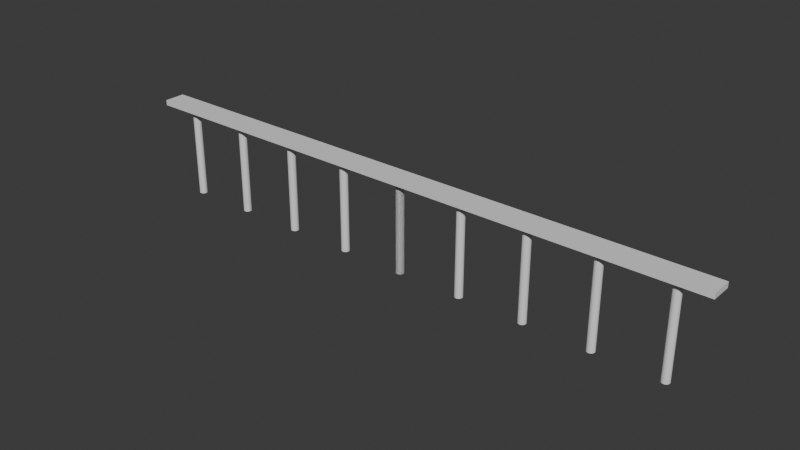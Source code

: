 # Source: railing.blend  (saved by Blender 4.5.90; exported with 4.5.12 LTS)
import bpy
from mathutils import Matrix  # noqa: F401  (used for matrix-valued properties, if any)

bpy.ops.wm.read_factory_settings(use_empty=True)
scene = bpy.context.scene
scene.name = 'Scene'

# ---- collections
col_collection = bpy.data.collections.new('Collection'); scene.collection.children.link(col_collection)

# ---- materials (node trees are filled in below, after node groups)
mat_material = bpy.data.materials.new('Material')
mat_material.alpha_threshold = 0.0
mat_material.roughness = 0.5
mat_material.line_color = (0.0, 0.0, 0.0, 1.0)

# ---- material node trees
mat_material.use_nodes = True; mat_material.node_tree.nodes.clear()
_N = mat_material.node_tree.nodes; _L = mat_material.node_tree.links
n0 = _N.new('ShaderNodeOutputMaterial'); n0.name = 'Material Output'; n0.location = (200, 100)
n1 = _N.new('ShaderNodeBsdfPrincipled'); n1.name = 'Principled BSDF'; n1.location = (-200, 100)
n1.inputs[3].default_value = 1.45
_L.new(n1.outputs[0], n0.inputs[0])
n0.is_active_output = True

# ---- world
world_world = bpy.data.worlds.new('World'); scene.world = world_world
world_world.use_nodes = True; world_world.node_tree.nodes.clear()
_N = world_world.node_tree.nodes; _L = world_world.node_tree.links
n0 = _N.new('ShaderNodeOutputWorld'); n0.name = 'World Output'; n0.location = (200, 100)
n1 = _N.new('ShaderNodeBackground'); n1.name = 'Background'; n1.location = (-200, 100)
n1.inputs[0].default_value = (0.05088, 0.05088, 0.05088, 1.0)
_L.new(n1.outputs[0], n0.inputs[0])
n0.is_active_output = True
world_world.color = (0.05088, 0.05088, 0.05088)
world_world.sun_shadow_jitter_overblur = 0.0

# ---- meshes
me_cube = bpy.data.meshes.new('Cube')
me_cube.from_pydata([(1.0, 1.0, 1.0), (1.0, 1.0, -1.0), (1.0, -1.0, 1.0), (1.0, -1.0, -1.0), (-1.0, 1.0, 1.0), (-1.0, 1.0, -1.0), (-1.0, -1.0, 1.0), (-1.0, -1.0, -1.0)], [], [(0, 4, 6, 2), (3, 2, 6, 7), (7, 6, 4, 5), (5, 1, 3, 7), (1, 0, 2, 3), (5, 4, 0, 1)])
_uv = me_cube.uv_layers.new(name='UVMap')
_uv.uv.foreach_set('vector', [0.625, 0.5, 0.875, 0.5, 0.875, 0.75, 0.625, 0.75, 0.375, 0.75, 0.625, 0.75, 0.625, 1.0, 0.375, 1.0, 0.375, 0.0, 0.625, 0.0, 0.625, 0.25, 0.375, 0.25, 0.125, 0.5, 0.375, 0.5, 0.375, 0.75, 0.125, 0.75, 0.375, 0.5, 0.625, 0.5, 0.625, 0.75, 0.375, 0.75, 0.375, 0.25, 0.625, 0.25, 0.625, 0.5, 0.375, 0.5])
me_cube.materials.append(mat_material)
me_cube.use_mirror_vertex_groups = False
me_cube.update()
me_cylinder = bpy.data.meshes.new('Cylinder')
me_cylinder.from_pydata([(0.0, 0.4998, -0.7108), (0.0, 0.4998, 0.7108), (0.09639, 0.4902, -0.7108), (0.09639, 0.4902, 0.7108), (0.1891, 0.4617, -0.7108), (0.1891, 0.4617, 0.7108), (0.2745, 0.4155, -0.7108), (0.2745, 0.4155, 0.7108), (0.3493, 0.3534, -0.7108), (0.3493, 0.3534, 0.7108), (0.4108, 0.2776, -0.7108), (0.4108, 0.2776, 0.7108), (0.4564, 0.1912, -0.7108), (0.4564, 0.1912, 0.7108), (0.4846, 0.0975, -0.7108), (0.4846, 0.0975, 0.7108), (0.4941, 0.0, -0.7108), (0.4941, 0.0, 0.7108), (0.4846, -0.0975, -0.7108), (0.4846, -0.0975, 0.7108), (0.4564, -0.1912, -0.7108), (0.4564, -0.1912, 0.7108), (0.4108, -0.2776, -0.7108), (0.4108, -0.2776, 0.7108), (0.3493, -0.3534, -0.7108), (0.3493, -0.3534, 0.7108), (0.2745, -0.4155, -0.7108), (0.2745, -0.4155, 0.7108), (0.1891, -0.4617, -0.7108), (0.1891, -0.4617, 0.7108), (0.09639, -0.4902, -0.7108), (0.09639, -0.4902, 0.7108), (0.0, -0.4998, -0.7108), (0.0, -0.4998, 0.7108), (-0.09639, -0.4902, -0.7108), (-0.09639, -0.4902, 0.7108), (-0.1891, -0.4617, -0.7108), (-0.1891, -0.4617, 0.7108), (-0.2745, -0.4155, -0.7108), (-0.2745, -0.4155, 0.7108), (-0.3493, -0.3534, -0.7108), (-0.3493, -0.3534, 0.7108), (-0.4108, -0.2776, -0.7108), (-0.4108, -0.2776, 0.7108), (-0.4564, -0.1912, -0.7108), (-0.4564, -0.1912, 0.7108), (-0.4846, -0.0975, -0.7108), (-0.4846, -0.0975, 0.7108), (-0.4941, 0.0, -0.7108), (-0.4941, 0.0, 0.7108), (-0.4846, 0.0975, -0.7108), (-0.4846, 0.0975, 0.7108), (-0.4564, 0.1912, -0.7108), (-0.4564, 0.1912, 0.7108), (-0.4108, 0.2776, -0.7108), (-0.4108, 0.2776, 0.7108), (-0.3493, 0.3534, -0.7108), (-0.3493, 0.3534, 0.7108), (-0.2745, 0.4155, -0.7108), (-0.2745, 0.4155, 0.7108), (-0.1891, 0.4617, -0.7108), (-0.1891, 0.4617, 0.7108), (-0.09639, 0.4902, -0.7108), (-0.09639, 0.4902, 0.7108)], [], [(0, 1, 3, 2), (2, 3, 5, 4), (4, 5, 7, 6), (6, 7, 9, 8), (8, 9, 11, 10), (10, 11, 13, 12), (12, 13, 15, 14), (14, 15, 17, 16), (16, 17, 19, 18), (18, 19, 21, 20), (20, 21, 23, 22), (22, 23, 25, 24), (24, 25, 27, 26), (26, 27, 29, 28), (28, 29, 31, 30), (30, 31, 33, 32), (32, 33, 35, 34), (34, 35, 37, 36), (36, 37, 39, 38), (38, 39, 41, 40), (40, 41, 43, 42), (42, 43, 45, 44), (44, 45, 47, 46), (46, 47, 49, 48), (48, 49, 51, 50), (50, 51, 53, 52), (52, 53, 55, 54), (54, 55, 57, 56), (56, 57, 59, 58), (58, 59, 61, 60), (3, 1, 63, 61, 59, 57, 55, 53, 51, 49, 47, 45, 43, 41, 39, 37, 35, 33, 31, 29, 27, 25, 23, 21, 19, 17, 15, 13, 11, 9, 7, 5), (60, 61, 63, 62), (62, 63, 1, 0), (0, 2, 4, 6, 8, 10, 12, 14, 16, 18, 20, 22, 24, 26, 28, 30, 32, 34, 36, 38, 40, 42, 44, 46, 48, 50, 52, 54, 56, 58, 60, 62)])
_uv = me_cylinder.uv_layers.new(name='UVMap')
_uv.uv.foreach_set('vector', [1.0, 0.5, 1.0, 1.0, 0.9688, 1.0, 0.9688, 0.5, 0.9688, 0.5, 0.9688, 1.0, 0.9375, 1.0, 0.9375, 0.5, 0.9375, 0.5, 0.9375, 1.0, 0.9062, 1.0, 0.9062, 0.5, 0.9062, 0.5, 0.9062, 1.0, 0.875, 1.0, 0.875, 0.5, 0.875, 0.5, 0.875, 1.0, 0.8438, 1.0, 0.8438, 0.5, 0.8438, 0.5, 0.8438, 1.0, 0.8125, 1.0, 0.8125, 0.5, 0.8125, 0.5, 0.8125, 1.0, 0.7812, 1.0, 0.7812, 0.5, 0.7812, 0.5, 0.7812, 1.0, 0.75, 1.0, 0.75, 0.5, 0.75, 0.5, 0.75, 1.0, 0.7188, 1.0, 0.7188, 0.5, 0.7188, 0.5, 0.7188, 1.0, 0.6875, 1.0, 0.6875, 0.5, 0.6875, 0.5, 0.6875, 1.0, 0.6562, 1.0, 0.6562, 0.5, 0.6562, 0.5, 0.6562, 1.0, 0.625, 1.0, 0.625, 0.5, 0.625, 0.5, 0.625, 1.0, 0.5938, 1.0, 0.5938, 0.5, 0.5938, 0.5, 0.5938, 1.0, 0.5625, 1.0, 0.5625, 0.5, 0.5625, 0.5, 0.5625, 1.0, 0.5312, 1.0, 0.5312, 0.5, 0.5312, 0.5, 0.5312, 1.0, 0.5, 1.0, 0.5, 0.5, 0.5, 0.5, 0.5, 1.0, 0.4688, 1.0, 0.4688, 0.5, 0.4688, 0.5, 0.4688, 1.0, 0.4375, 1.0, 0.4375, 0.5, 0.4375, 0.5, 0.4375, 1.0, 0.4062, 1.0, 0.4062, 0.5, 0.4062, 0.5, 0.4062, 1.0, 0.375, 1.0, 0.375, 0.5, 0.375, 0.5, 0.375, 1.0, 0.3438, 1.0, 0.3438, 0.5, 0.3438, 0.5, 0.3438, 1.0, 0.3125, 1.0, 0.3125, 0.5, 0.3125, 0.5, 0.3125, 1.0, 0.2812, 1.0, 0.2812, 0.5, 0.2812, 0.5, 0.2812, 1.0, 0.25, 1.0, 0.25, 0.5, 0.25, 0.5, 0.25, 1.0, 0.2188, 1.0, 0.2188, 0.5, 0.2188, 0.5, 0.2188, 1.0, 0.1875, 1.0, 0.1875, 0.5, 0.1875, 0.5, 0.1875, 1.0, 0.1562, 1.0, 0.1562, 0.5, 0.1562, 0.5, 0.1562, 1.0, 0.125, 1.0, 0.125, 0.5, 0.125, 0.5, 0.125, 1.0, 0.09375, 1.0, 0.09375, 0.5, 0.09375, 0.5, 0.09375, 1.0, 0.0625, 1.0, 0.0625, 0.5, 0.2968, 0.4854, 0.25, 0.49, 0.2032, 0.4854, 0.1582, 0.4717, 0.1167, 0.4496, 0.08029, 0.4197, 0.05045, 0.3833, 0.02827, 0.3418, 0.01461, 0.2968, 0.01, 0.25, 0.01461, 0.2032, 0.02827, 0.1582, 0.05045, 0.1167, 0.08029, 0.08029, 0.1167, 0.05045, 0.1582, 0.02827, 0.2032, 0.01461, 0.25, 0.01, 0.2968, 0.01461, 0.3418, 0.02827, 0.3833, 0.05045, 0.4197, 0.08029, 0.4496, 0.1167, 0.4717, 0.1582, 0.4854, 0.2032, 0.49, 0.25, 0.4854, 0.2968, 0.4717, 0.3418, 0.4496, 0.3833, 0.4197, 0.4197, 0.3833, 0.4496, 0.3418, 0.4717, 0.0625, 0.5, 0.0625, 1.0, 0.03125, 1.0, 0.03125, 0.5, 0.03125, 0.5, 0.03125, 1.0, 0.0, 1.0, 0.0, 0.5, 0.75, 0.49, 0.7968, 0.4854, 0.8418, 0.4717, 0.8833, 0.4496, 0.9197, 0.4197, 0.9496, 0.3833, 0.9717, 0.3418, 0.9854, 0.2968, 0.99, 0.25, 0.9854, 0.2032, 0.9717, 0.1582, 0.9496, 0.1167, 0.9197, 0.08029, 0.8833, 0.05045, 0.8418, 0.02827, 0.7968, 0.01461, 0.75, 0.01, 0.7032, 0.01461, 0.6582, 0.02827, 0.6167, 0.05045, 0.5803, 0.08029, 0.5504, 0.1167, 0.5283, 0.1582, 0.5146, 0.2032, 0.51, 0.25, 0.5146, 0.2968, 0.5283, 0.3418, 0.5504, 0.3833, 0.5803, 0.4197, 0.6167, 0.4496, 0.6582, 0.4717, 0.7032, 0.4854])
me_cylinder.update()
me_cylinder_001 = bpy.data.meshes.new('Cylinder.001')
me_cylinder_001.from_pydata([(0.0, 0.4998, -0.7108), (0.0, 0.4998, 0.7108), (0.09639, 0.4902, -0.7108), (0.09639, 0.4902, 0.7108), (0.1891, 0.4617, -0.7108), (0.1891, 0.4617, 0.7108), (0.2745, 0.4155, -0.7108), (0.2745, 0.4155, 0.7108), (0.3493, 0.3534, -0.7108), (0.3493, 0.3534, 0.7108), (0.4108, 0.2776, -0.7108), (0.4108, 0.2776, 0.7108), (0.4564, 0.1912, -0.7108), (0.4564, 0.1912, 0.7108), (0.4846, 0.0975, -0.7108), (0.4846, 0.0975, 0.7108), (0.4941, 0.0, -0.7108), (0.4941, 0.0, 0.7108), (0.4846, -0.0975, -0.7108), (0.4846, -0.0975, 0.7108), (0.4564, -0.1912, -0.7108), (0.4564, -0.1912, 0.7108), (0.4108, -0.2776, -0.7108), (0.4108, -0.2776, 0.7108), (0.3493, -0.3534, -0.7108), (0.3493, -0.3534, 0.7108), (0.2745, -0.4155, -0.7108), (0.2745, -0.4155, 0.7108), (0.1891, -0.4617, -0.7108), (0.1891, -0.4617, 0.7108), (0.09639, -0.4902, -0.7108), (0.09639, -0.4902, 0.7108), (0.0, -0.4998, -0.7108), (0.0, -0.4998, 0.7108), (-0.09639, -0.4902, -0.7108), (-0.09639, -0.4902, 0.7108), (-0.1891, -0.4617, -0.7108), (-0.1891, -0.4617, 0.7108), (-0.2745, -0.4155, -0.7108), (-0.2745, -0.4155, 0.7108), (-0.3493, -0.3534, -0.7108), (-0.3493, -0.3534, 0.7108), (-0.4108, -0.2776, -0.7108), (-0.4108, -0.2776, 0.7108), (-0.4564, -0.1912, -0.7108), (-0.4564, -0.1912, 0.7108), (-0.4846, -0.0975, -0.7108), (-0.4846, -0.0975, 0.7108), (-0.4941, 0.0, -0.7108), (-0.4941, 0.0, 0.7108), (-0.4846, 0.0975, -0.7108), (-0.4846, 0.0975, 0.7108), (-0.4564, 0.1912, -0.7108), (-0.4564, 0.1912, 0.7108), (-0.4108, 0.2776, -0.7108), (-0.4108, 0.2776, 0.7108), (-0.3493, 0.3534, -0.7108), (-0.3493, 0.3534, 0.7108), (-0.2745, 0.4155, -0.7108), (-0.2745, 0.4155, 0.7108), (-0.1891, 0.4617, -0.7108), (-0.1891, 0.4617, 0.7108), (-0.09639, 0.4902, -0.7108), (-0.09639, 0.4902, 0.7108)], [], [(0, 1, 3, 2), (2, 3, 5, 4), (4, 5, 7, 6), (6, 7, 9, 8), (8, 9, 11, 10), (10, 11, 13, 12), (12, 13, 15, 14), (14, 15, 17, 16), (16, 17, 19, 18), (18, 19, 21, 20), (20, 21, 23, 22), (22, 23, 25, 24), (24, 25, 27, 26), (26, 27, 29, 28), (28, 29, 31, 30), (30, 31, 33, 32), (32, 33, 35, 34), (34, 35, 37, 36), (36, 37, 39, 38), (38, 39, 41, 40), (40, 41, 43, 42), (42, 43, 45, 44), (44, 45, 47, 46), (46, 47, 49, 48), (48, 49, 51, 50), (50, 51, 53, 52), (52, 53, 55, 54), (54, 55, 57, 56), (56, 57, 59, 58), (58, 59, 61, 60), (3, 1, 63, 61, 59, 57, 55, 53, 51, 49, 47, 45, 43, 41, 39, 37, 35, 33, 31, 29, 27, 25, 23, 21, 19, 17, 15, 13, 11, 9, 7, 5), (60, 61, 63, 62), (62, 63, 1, 0), (0, 2, 4, 6, 8, 10, 12, 14, 16, 18, 20, 22, 24, 26, 28, 30, 32, 34, 36, 38, 40, 42, 44, 46, 48, 50, 52, 54, 56, 58, 60, 62)])
_uv = me_cylinder_001.uv_layers.new(name='UVMap')
_uv.uv.foreach_set('vector', [1.0, 0.5, 1.0, 1.0, 0.9688, 1.0, 0.9688, 0.5, 0.9688, 0.5, 0.9688, 1.0, 0.9375, 1.0, 0.9375, 0.5, 0.9375, 0.5, 0.9375, 1.0, 0.9062, 1.0, 0.9062, 0.5, 0.9062, 0.5, 0.9062, 1.0, 0.875, 1.0, 0.875, 0.5, 0.875, 0.5, 0.875, 1.0, 0.8438, 1.0, 0.8438, 0.5, 0.8438, 0.5, 0.8438, 1.0, 0.8125, 1.0, 0.8125, 0.5, 0.8125, 0.5, 0.8125, 1.0, 0.7812, 1.0, 0.7812, 0.5, 0.7812, 0.5, 0.7812, 1.0, 0.75, 1.0, 0.75, 0.5, 0.75, 0.5, 0.75, 1.0, 0.7188, 1.0, 0.7188, 0.5, 0.7188, 0.5, 0.7188, 1.0, 0.6875, 1.0, 0.6875, 0.5, 0.6875, 0.5, 0.6875, 1.0, 0.6562, 1.0, 0.6562, 0.5, 0.6562, 0.5, 0.6562, 1.0, 0.625, 1.0, 0.625, 0.5, 0.625, 0.5, 0.625, 1.0, 0.5938, 1.0, 0.5938, 0.5, 0.5938, 0.5, 0.5938, 1.0, 0.5625, 1.0, 0.5625, 0.5, 0.5625, 0.5, 0.5625, 1.0, 0.5312, 1.0, 0.5312, 0.5, 0.5312, 0.5, 0.5312, 1.0, 0.5, 1.0, 0.5, 0.5, 0.5, 0.5, 0.5, 1.0, 0.4688, 1.0, 0.4688, 0.5, 0.4688, 0.5, 0.4688, 1.0, 0.4375, 1.0, 0.4375, 0.5, 0.4375, 0.5, 0.4375, 1.0, 0.4062, 1.0, 0.4062, 0.5, 0.4062, 0.5, 0.4062, 1.0, 0.375, 1.0, 0.375, 0.5, 0.375, 0.5, 0.375, 1.0, 0.3438, 1.0, 0.3438, 0.5, 0.3438, 0.5, 0.3438, 1.0, 0.3125, 1.0, 0.3125, 0.5, 0.3125, 0.5, 0.3125, 1.0, 0.2812, 1.0, 0.2812, 0.5, 0.2812, 0.5, 0.2812, 1.0, 0.25, 1.0, 0.25, 0.5, 0.25, 0.5, 0.25, 1.0, 0.2188, 1.0, 0.2188, 0.5, 0.2188, 0.5, 0.2188, 1.0, 0.1875, 1.0, 0.1875, 0.5, 0.1875, 0.5, 0.1875, 1.0, 0.1562, 1.0, 0.1562, 0.5, 0.1562, 0.5, 0.1562, 1.0, 0.125, 1.0, 0.125, 0.5, 0.125, 0.5, 0.125, 1.0, 0.09375, 1.0, 0.09375, 0.5, 0.09375, 0.5, 0.09375, 1.0, 0.0625, 1.0, 0.0625, 0.5, 0.2968, 0.4854, 0.25, 0.49, 0.2032, 0.4854, 0.1582, 0.4717, 0.1167, 0.4496, 0.08029, 0.4197, 0.05045, 0.3833, 0.02827, 0.3418, 0.01461, 0.2968, 0.01, 0.25, 0.01461, 0.2032, 0.02827, 0.1582, 0.05045, 0.1167, 0.08029, 0.08029, 0.1167, 0.05045, 0.1582, 0.02827, 0.2032, 0.01461, 0.25, 0.01, 0.2968, 0.01461, 0.3418, 0.02827, 0.3833, 0.05045, 0.4197, 0.08029, 0.4496, 0.1167, 0.4717, 0.1582, 0.4854, 0.2032, 0.49, 0.25, 0.4854, 0.2968, 0.4717, 0.3418, 0.4496, 0.3833, 0.4197, 0.4197, 0.3833, 0.4496, 0.3418, 0.4717, 0.0625, 0.5, 0.0625, 1.0, 0.03125, 1.0, 0.03125, 0.5, 0.03125, 0.5, 0.03125, 1.0, 0.0, 1.0, 0.0, 0.5, 0.75, 0.49, 0.7968, 0.4854, 0.8418, 0.4717, 0.8833, 0.4496, 0.9197, 0.4197, 0.9496, 0.3833, 0.9717, 0.3418, 0.9854, 0.2968, 0.99, 0.25, 0.9854, 0.2032, 0.9717, 0.1582, 0.9496, 0.1167, 0.9197, 0.08029, 0.8833, 0.05045, 0.8418, 0.02827, 0.7968, 0.01461, 0.75, 0.01, 0.7032, 0.01461, 0.6582, 0.02827, 0.6167, 0.05045, 0.5803, 0.08029, 0.5504, 0.1167, 0.5283, 0.1582, 0.5146, 0.2032, 0.51, 0.25, 0.5146, 0.2968, 0.5283, 0.3418, 0.5504, 0.3833, 0.5803, 0.4197, 0.6167, 0.4496, 0.6582, 0.4717, 0.7032, 0.4854])
me_cylinder_001.update()
me_cylinder_002 = bpy.data.meshes.new('Cylinder.002')
me_cylinder_002.from_pydata([(0.0, 0.4998, -0.7108), (0.0, 0.4998, 0.7108), (0.09639, 0.4902, -0.7108), (0.09639, 0.4902, 0.7108), (0.1891, 0.4617, -0.7108), (0.1891, 0.4617, 0.7108), (0.2745, 0.4155, -0.7108), (0.2745, 0.4155, 0.7108), (0.3493, 0.3534, -0.7108), (0.3493, 0.3534, 0.7108), (0.4108, 0.2776, -0.7108), (0.4108, 0.2776, 0.7108), (0.4564, 0.1912, -0.7108), (0.4564, 0.1912, 0.7108), (0.4846, 0.0975, -0.7108), (0.4846, 0.0975, 0.7108), (0.4941, 0.0, -0.7108), (0.4941, 0.0, 0.7108), (0.4846, -0.0975, -0.7108), (0.4846, -0.0975, 0.7108), (0.4564, -0.1912, -0.7108), (0.4564, -0.1912, 0.7108), (0.4108, -0.2776, -0.7108), (0.4108, -0.2776, 0.7108), (0.3493, -0.3534, -0.7108), (0.3493, -0.3534, 0.7108), (0.2745, -0.4155, -0.7108), (0.2745, -0.4155, 0.7108), (0.1891, -0.4617, -0.7108), (0.1891, -0.4617, 0.7108), (0.09639, -0.4902, -0.7108), (0.09639, -0.4902, 0.7108), (0.0, -0.4998, -0.7108), (0.0, -0.4998, 0.7108), (-0.09639, -0.4902, -0.7108), (-0.09639, -0.4902, 0.7108), (-0.1891, -0.4617, -0.7108), (-0.1891, -0.4617, 0.7108), (-0.2745, -0.4155, -0.7108), (-0.2745, -0.4155, 0.7108), (-0.3493, -0.3534, -0.7108), (-0.3493, -0.3534, 0.7108), (-0.4108, -0.2776, -0.7108), (-0.4108, -0.2776, 0.7108), (-0.4564, -0.1912, -0.7108), (-0.4564, -0.1912, 0.7108), (-0.4846, -0.0975, -0.7108), (-0.4846, -0.0975, 0.7108), (-0.4941, 0.0, -0.7108), (-0.4941, 0.0, 0.7108), (-0.4846, 0.0975, -0.7108), (-0.4846, 0.0975, 0.7108), (-0.4564, 0.1912, -0.7108), (-0.4564, 0.1912, 0.7108), (-0.4108, 0.2776, -0.7108), (-0.4108, 0.2776, 0.7108), (-0.3493, 0.3534, -0.7108), (-0.3493, 0.3534, 0.7108), (-0.2745, 0.4155, -0.7108), (-0.2745, 0.4155, 0.7108), (-0.1891, 0.4617, -0.7108), (-0.1891, 0.4617, 0.7108), (-0.09639, 0.4902, -0.7108), (-0.09639, 0.4902, 0.7108)], [], [(0, 1, 3, 2), (2, 3, 5, 4), (4, 5, 7, 6), (6, 7, 9, 8), (8, 9, 11, 10), (10, 11, 13, 12), (12, 13, 15, 14), (14, 15, 17, 16), (16, 17, 19, 18), (18, 19, 21, 20), (20, 21, 23, 22), (22, 23, 25, 24), (24, 25, 27, 26), (26, 27, 29, 28), (28, 29, 31, 30), (30, 31, 33, 32), (32, 33, 35, 34), (34, 35, 37, 36), (36, 37, 39, 38), (38, 39, 41, 40), (40, 41, 43, 42), (42, 43, 45, 44), (44, 45, 47, 46), (46, 47, 49, 48), (48, 49, 51, 50), (50, 51, 53, 52), (52, 53, 55, 54), (54, 55, 57, 56), (56, 57, 59, 58), (58, 59, 61, 60), (3, 1, 63, 61, 59, 57, 55, 53, 51, 49, 47, 45, 43, 41, 39, 37, 35, 33, 31, 29, 27, 25, 23, 21, 19, 17, 15, 13, 11, 9, 7, 5), (60, 61, 63, 62), (62, 63, 1, 0), (0, 2, 4, 6, 8, 10, 12, 14, 16, 18, 20, 22, 24, 26, 28, 30, 32, 34, 36, 38, 40, 42, 44, 46, 48, 50, 52, 54, 56, 58, 60, 62)])
_uv = me_cylinder_002.uv_layers.new(name='UVMap')
_uv.uv.foreach_set('vector', [1.0, 0.5, 1.0, 1.0, 0.9688, 1.0, 0.9688, 0.5, 0.9688, 0.5, 0.9688, 1.0, 0.9375, 1.0, 0.9375, 0.5, 0.9375, 0.5, 0.9375, 1.0, 0.9062, 1.0, 0.9062, 0.5, 0.9062, 0.5, 0.9062, 1.0, 0.875, 1.0, 0.875, 0.5, 0.875, 0.5, 0.875, 1.0, 0.8438, 1.0, 0.8438, 0.5, 0.8438, 0.5, 0.8438, 1.0, 0.8125, 1.0, 0.8125, 0.5, 0.8125, 0.5, 0.8125, 1.0, 0.7812, 1.0, 0.7812, 0.5, 0.7812, 0.5, 0.7812, 1.0, 0.75, 1.0, 0.75, 0.5, 0.75, 0.5, 0.75, 1.0, 0.7188, 1.0, 0.7188, 0.5, 0.7188, 0.5, 0.7188, 1.0, 0.6875, 1.0, 0.6875, 0.5, 0.6875, 0.5, 0.6875, 1.0, 0.6562, 1.0, 0.6562, 0.5, 0.6562, 0.5, 0.6562, 1.0, 0.625, 1.0, 0.625, 0.5, 0.625, 0.5, 0.625, 1.0, 0.5938, 1.0, 0.5938, 0.5, 0.5938, 0.5, 0.5938, 1.0, 0.5625, 1.0, 0.5625, 0.5, 0.5625, 0.5, 0.5625, 1.0, 0.5312, 1.0, 0.5312, 0.5, 0.5312, 0.5, 0.5312, 1.0, 0.5, 1.0, 0.5, 0.5, 0.5, 0.5, 0.5, 1.0, 0.4688, 1.0, 0.4688, 0.5, 0.4688, 0.5, 0.4688, 1.0, 0.4375, 1.0, 0.4375, 0.5, 0.4375, 0.5, 0.4375, 1.0, 0.4062, 1.0, 0.4062, 0.5, 0.4062, 0.5, 0.4062, 1.0, 0.375, 1.0, 0.375, 0.5, 0.375, 0.5, 0.375, 1.0, 0.3438, 1.0, 0.3438, 0.5, 0.3438, 0.5, 0.3438, 1.0, 0.3125, 1.0, 0.3125, 0.5, 0.3125, 0.5, 0.3125, 1.0, 0.2812, 1.0, 0.2812, 0.5, 0.2812, 0.5, 0.2812, 1.0, 0.25, 1.0, 0.25, 0.5, 0.25, 0.5, 0.25, 1.0, 0.2188, 1.0, 0.2188, 0.5, 0.2188, 0.5, 0.2188, 1.0, 0.1875, 1.0, 0.1875, 0.5, 0.1875, 0.5, 0.1875, 1.0, 0.1562, 1.0, 0.1562, 0.5, 0.1562, 0.5, 0.1562, 1.0, 0.125, 1.0, 0.125, 0.5, 0.125, 0.5, 0.125, 1.0, 0.09375, 1.0, 0.09375, 0.5, 0.09375, 0.5, 0.09375, 1.0, 0.0625, 1.0, 0.0625, 0.5, 0.2968, 0.4854, 0.25, 0.49, 0.2032, 0.4854, 0.1582, 0.4717, 0.1167, 0.4496, 0.08029, 0.4197, 0.05045, 0.3833, 0.02827, 0.3418, 0.01461, 0.2968, 0.01, 0.25, 0.01461, 0.2032, 0.02827, 0.1582, 0.05045, 0.1167, 0.08029, 0.08029, 0.1167, 0.05045, 0.1582, 0.02827, 0.2032, 0.01461, 0.25, 0.01, 0.2968, 0.01461, 0.3418, 0.02827, 0.3833, 0.05045, 0.4197, 0.08029, 0.4496, 0.1167, 0.4717, 0.1582, 0.4854, 0.2032, 0.49, 0.25, 0.4854, 0.2968, 0.4717, 0.3418, 0.4496, 0.3833, 0.4197, 0.4197, 0.3833, 0.4496, 0.3418, 0.4717, 0.0625, 0.5, 0.0625, 1.0, 0.03125, 1.0, 0.03125, 0.5, 0.03125, 0.5, 0.03125, 1.0, 0.0, 1.0, 0.0, 0.5, 0.75, 0.49, 0.7968, 0.4854, 0.8418, 0.4717, 0.8833, 0.4496, 0.9197, 0.4197, 0.9496, 0.3833, 0.9717, 0.3418, 0.9854, 0.2968, 0.99, 0.25, 0.9854, 0.2032, 0.9717, 0.1582, 0.9496, 0.1167, 0.9197, 0.08029, 0.8833, 0.05045, 0.8418, 0.02827, 0.7968, 0.01461, 0.75, 0.01, 0.7032, 0.01461, 0.6582, 0.02827, 0.6167, 0.05045, 0.5803, 0.08029, 0.5504, 0.1167, 0.5283, 0.1582, 0.5146, 0.2032, 0.51, 0.25, 0.5146, 0.2968, 0.5283, 0.3418, 0.5504, 0.3833, 0.5803, 0.4197, 0.6167, 0.4496, 0.6582, 0.4717, 0.7032, 0.4854])
me_cylinder_002.update()
me_cylinder_003 = bpy.data.meshes.new('Cylinder.003')
me_cylinder_003.from_pydata([(0.0, 0.4998, -0.7108), (0.0, 0.4998, 0.7108), (0.09639, 0.4902, -0.7108), (0.09639, 0.4902, 0.7108), (0.1891, 0.4617, -0.7108), (0.1891, 0.4617, 0.7108), (0.2745, 0.4155, -0.7108), (0.2745, 0.4155, 0.7108), (0.3493, 0.3534, -0.7108), (0.3493, 0.3534, 0.7108), (0.4108, 0.2776, -0.7108), (0.4108, 0.2776, 0.7108), (0.4564, 0.1912, -0.7108), (0.4564, 0.1912, 0.7108), (0.4846, 0.0975, -0.7108), (0.4846, 0.0975, 0.7108), (0.4941, 0.0, -0.7108), (0.4941, 0.0, 0.7108), (0.4846, -0.0975, -0.7108), (0.4846, -0.0975, 0.7108), (0.4564, -0.1912, -0.7108), (0.4564, -0.1912, 0.7108), (0.4108, -0.2776, -0.7108), (0.4108, -0.2776, 0.7108), (0.3493, -0.3534, -0.7108), (0.3493, -0.3534, 0.7108), (0.2745, -0.4155, -0.7108), (0.2745, -0.4155, 0.7108), (0.1891, -0.4617, -0.7108), (0.1891, -0.4617, 0.7108), (0.09639, -0.4902, -0.7108), (0.09639, -0.4902, 0.7108), (0.0, -0.4998, -0.7108), (0.0, -0.4998, 0.7108), (-0.09639, -0.4902, -0.7108), (-0.09639, -0.4902, 0.7108), (-0.1891, -0.4617, -0.7108), (-0.1891, -0.4617, 0.7108), (-0.2745, -0.4155, -0.7108), (-0.2745, -0.4155, 0.7108), (-0.3493, -0.3534, -0.7108), (-0.3493, -0.3534, 0.7108), (-0.4108, -0.2776, -0.7108), (-0.4108, -0.2776, 0.7108), (-0.4564, -0.1912, -0.7108), (-0.4564, -0.1912, 0.7108), (-0.4846, -0.0975, -0.7108), (-0.4846, -0.0975, 0.7108), (-0.4941, 0.0, -0.7108), (-0.4941, 0.0, 0.7108), (-0.4846, 0.0975, -0.7108), (-0.4846, 0.0975, 0.7108), (-0.4564, 0.1912, -0.7108), (-0.4564, 0.1912, 0.7108), (-0.4108, 0.2776, -0.7108), (-0.4108, 0.2776, 0.7108), (-0.3493, 0.3534, -0.7108), (-0.3493, 0.3534, 0.7108), (-0.2745, 0.4155, -0.7108), (-0.2745, 0.4155, 0.7108), (-0.1891, 0.4617, -0.7108), (-0.1891, 0.4617, 0.7108), (-0.09639, 0.4902, -0.7108), (-0.09639, 0.4902, 0.7108)], [], [(0, 1, 3, 2), (2, 3, 5, 4), (4, 5, 7, 6), (6, 7, 9, 8), (8, 9, 11, 10), (10, 11, 13, 12), (12, 13, 15, 14), (14, 15, 17, 16), (16, 17, 19, 18), (18, 19, 21, 20), (20, 21, 23, 22), (22, 23, 25, 24), (24, 25, 27, 26), (26, 27, 29, 28), (28, 29, 31, 30), (30, 31, 33, 32), (32, 33, 35, 34), (34, 35, 37, 36), (36, 37, 39, 38), (38, 39, 41, 40), (40, 41, 43, 42), (42, 43, 45, 44), (44, 45, 47, 46), (46, 47, 49, 48), (48, 49, 51, 50), (50, 51, 53, 52), (52, 53, 55, 54), (54, 55, 57, 56), (56, 57, 59, 58), (58, 59, 61, 60), (3, 1, 63, 61, 59, 57, 55, 53, 51, 49, 47, 45, 43, 41, 39, 37, 35, 33, 31, 29, 27, 25, 23, 21, 19, 17, 15, 13, 11, 9, 7, 5), (60, 61, 63, 62), (62, 63, 1, 0), (0, 2, 4, 6, 8, 10, 12, 14, 16, 18, 20, 22, 24, 26, 28, 30, 32, 34, 36, 38, 40, 42, 44, 46, 48, 50, 52, 54, 56, 58, 60, 62)])
_uv = me_cylinder_003.uv_layers.new(name='UVMap')
_uv.uv.foreach_set('vector', [1.0, 0.5, 1.0, 1.0, 0.9688, 1.0, 0.9688, 0.5, 0.9688, 0.5, 0.9688, 1.0, 0.9375, 1.0, 0.9375, 0.5, 0.9375, 0.5, 0.9375, 1.0, 0.9062, 1.0, 0.9062, 0.5, 0.9062, 0.5, 0.9062, 1.0, 0.875, 1.0, 0.875, 0.5, 0.875, 0.5, 0.875, 1.0, 0.8438, 1.0, 0.8438, 0.5, 0.8438, 0.5, 0.8438, 1.0, 0.8125, 1.0, 0.8125, 0.5, 0.8125, 0.5, 0.8125, 1.0, 0.7812, 1.0, 0.7812, 0.5, 0.7812, 0.5, 0.7812, 1.0, 0.75, 1.0, 0.75, 0.5, 0.75, 0.5, 0.75, 1.0, 0.7188, 1.0, 0.7188, 0.5, 0.7188, 0.5, 0.7188, 1.0, 0.6875, 1.0, 0.6875, 0.5, 0.6875, 0.5, 0.6875, 1.0, 0.6562, 1.0, 0.6562, 0.5, 0.6562, 0.5, 0.6562, 1.0, 0.625, 1.0, 0.625, 0.5, 0.625, 0.5, 0.625, 1.0, 0.5938, 1.0, 0.5938, 0.5, 0.5938, 0.5, 0.5938, 1.0, 0.5625, 1.0, 0.5625, 0.5, 0.5625, 0.5, 0.5625, 1.0, 0.5312, 1.0, 0.5312, 0.5, 0.5312, 0.5, 0.5312, 1.0, 0.5, 1.0, 0.5, 0.5, 0.5, 0.5, 0.5, 1.0, 0.4688, 1.0, 0.4688, 0.5, 0.4688, 0.5, 0.4688, 1.0, 0.4375, 1.0, 0.4375, 0.5, 0.4375, 0.5, 0.4375, 1.0, 0.4062, 1.0, 0.4062, 0.5, 0.4062, 0.5, 0.4062, 1.0, 0.375, 1.0, 0.375, 0.5, 0.375, 0.5, 0.375, 1.0, 0.3438, 1.0, 0.3438, 0.5, 0.3438, 0.5, 0.3438, 1.0, 0.3125, 1.0, 0.3125, 0.5, 0.3125, 0.5, 0.3125, 1.0, 0.2812, 1.0, 0.2812, 0.5, 0.2812, 0.5, 0.2812, 1.0, 0.25, 1.0, 0.25, 0.5, 0.25, 0.5, 0.25, 1.0, 0.2188, 1.0, 0.2188, 0.5, 0.2188, 0.5, 0.2188, 1.0, 0.1875, 1.0, 0.1875, 0.5, 0.1875, 0.5, 0.1875, 1.0, 0.1562, 1.0, 0.1562, 0.5, 0.1562, 0.5, 0.1562, 1.0, 0.125, 1.0, 0.125, 0.5, 0.125, 0.5, 0.125, 1.0, 0.09375, 1.0, 0.09375, 0.5, 0.09375, 0.5, 0.09375, 1.0, 0.0625, 1.0, 0.0625, 0.5, 0.2968, 0.4854, 0.25, 0.49, 0.2032, 0.4854, 0.1582, 0.4717, 0.1167, 0.4496, 0.08029, 0.4197, 0.05045, 0.3833, 0.02827, 0.3418, 0.01461, 0.2968, 0.01, 0.25, 0.01461, 0.2032, 0.02827, 0.1582, 0.05045, 0.1167, 0.08029, 0.08029, 0.1167, 0.05045, 0.1582, 0.02827, 0.2032, 0.01461, 0.25, 0.01, 0.2968, 0.01461, 0.3418, 0.02827, 0.3833, 0.05045, 0.4197, 0.08029, 0.4496, 0.1167, 0.4717, 0.1582, 0.4854, 0.2032, 0.49, 0.25, 0.4854, 0.2968, 0.4717, 0.3418, 0.4496, 0.3833, 0.4197, 0.4197, 0.3833, 0.4496, 0.3418, 0.4717, 0.0625, 0.5, 0.0625, 1.0, 0.03125, 1.0, 0.03125, 0.5, 0.03125, 0.5, 0.03125, 1.0, 0.0, 1.0, 0.0, 0.5, 0.75, 0.49, 0.7968, 0.4854, 0.8418, 0.4717, 0.8833, 0.4496, 0.9197, 0.4197, 0.9496, 0.3833, 0.9717, 0.3418, 0.9854, 0.2968, 0.99, 0.25, 0.9854, 0.2032, 0.9717, 0.1582, 0.9496, 0.1167, 0.9197, 0.08029, 0.8833, 0.05045, 0.8418, 0.02827, 0.7968, 0.01461, 0.75, 0.01, 0.7032, 0.01461, 0.6582, 0.02827, 0.6167, 0.05045, 0.5803, 0.08029, 0.5504, 0.1167, 0.5283, 0.1582, 0.5146, 0.2032, 0.51, 0.25, 0.5146, 0.2968, 0.5283, 0.3418, 0.5504, 0.3833, 0.5803, 0.4197, 0.6167, 0.4496, 0.6582, 0.4717, 0.7032, 0.4854])
me_cylinder_003.update()
me_cylinder_004 = bpy.data.meshes.new('Cylinder.004')
me_cylinder_004.from_pydata([(0.0, 0.4998, -0.7108), (0.0, 0.4998, 0.7108), (0.09639, 0.4902, -0.7108), (0.09639, 0.4902, 0.7108), (0.1891, 0.4617, -0.7108), (0.1891, 0.4617, 0.7108), (0.2745, 0.4155, -0.7108), (0.2745, 0.4155, 0.7108), (0.3493, 0.3534, -0.7108), (0.3493, 0.3534, 0.7108), (0.4108, 0.2776, -0.7108), (0.4108, 0.2776, 0.7108), (0.4564, 0.1912, -0.7108), (0.4564, 0.1912, 0.7108), (0.4846, 0.0975, -0.7108), (0.4846, 0.0975, 0.7108), (0.4941, 0.0, -0.7108), (0.4941, 0.0, 0.7108), (0.4846, -0.0975, -0.7108), (0.4846, -0.0975, 0.7108), (0.4564, -0.1912, -0.7108), (0.4564, -0.1912, 0.7108), (0.4108, -0.2776, -0.7108), (0.4108, -0.2776, 0.7108), (0.3493, -0.3534, -0.7108), (0.3493, -0.3534, 0.7108), (0.2745, -0.4155, -0.7108), (0.2745, -0.4155, 0.7108), (0.1891, -0.4617, -0.7108), (0.1891, -0.4617, 0.7108), (0.09639, -0.4902, -0.7108), (0.09639, -0.4902, 0.7108), (0.0, -0.4998, -0.7108), (0.0, -0.4998, 0.7108), (-0.09639, -0.4902, -0.7108), (-0.09639, -0.4902, 0.7108), (-0.1891, -0.4617, -0.7108), (-0.1891, -0.4617, 0.7108), (-0.2745, -0.4155, -0.7108), (-0.2745, -0.4155, 0.7108), (-0.3493, -0.3534, -0.7108), (-0.3493, -0.3534, 0.7108), (-0.4108, -0.2776, -0.7108), (-0.4108, -0.2776, 0.7108), (-0.4564, -0.1912, -0.7108), (-0.4564, -0.1912, 0.7108), (-0.4846, -0.0975, -0.7108), (-0.4846, -0.0975, 0.7108), (-0.4941, 0.0, -0.7108), (-0.4941, 0.0, 0.7108), (-0.4846, 0.0975, -0.7108), (-0.4846, 0.0975, 0.7108), (-0.4564, 0.1912, -0.7108), (-0.4564, 0.1912, 0.7108), (-0.4108, 0.2776, -0.7108), (-0.4108, 0.2776, 0.7108), (-0.3493, 0.3534, -0.7108), (-0.3493, 0.3534, 0.7108), (-0.2745, 0.4155, -0.7108), (-0.2745, 0.4155, 0.7108), (-0.1891, 0.4617, -0.7108), (-0.1891, 0.4617, 0.7108), (-0.09639, 0.4902, -0.7108), (-0.09639, 0.4902, 0.7108)], [], [(0, 1, 3, 2), (2, 3, 5, 4), (4, 5, 7, 6), (6, 7, 9, 8), (8, 9, 11, 10), (10, 11, 13, 12), (12, 13, 15, 14), (14, 15, 17, 16), (16, 17, 19, 18), (18, 19, 21, 20), (20, 21, 23, 22), (22, 23, 25, 24), (24, 25, 27, 26), (26, 27, 29, 28), (28, 29, 31, 30), (30, 31, 33, 32), (32, 33, 35, 34), (34, 35, 37, 36), (36, 37, 39, 38), (38, 39, 41, 40), (40, 41, 43, 42), (42, 43, 45, 44), (44, 45, 47, 46), (46, 47, 49, 48), (48, 49, 51, 50), (50, 51, 53, 52), (52, 53, 55, 54), (54, 55, 57, 56), (56, 57, 59, 58), (58, 59, 61, 60), (3, 1, 63, 61, 59, 57, 55, 53, 51, 49, 47, 45, 43, 41, 39, 37, 35, 33, 31, 29, 27, 25, 23, 21, 19, 17, 15, 13, 11, 9, 7, 5), (60, 61, 63, 62), (62, 63, 1, 0), (0, 2, 4, 6, 8, 10, 12, 14, 16, 18, 20, 22, 24, 26, 28, 30, 32, 34, 36, 38, 40, 42, 44, 46, 48, 50, 52, 54, 56, 58, 60, 62)])
_uv = me_cylinder_004.uv_layers.new(name='UVMap')
_uv.uv.foreach_set('vector', [1.0, 0.5, 1.0, 1.0, 0.9688, 1.0, 0.9688, 0.5, 0.9688, 0.5, 0.9688, 1.0, 0.9375, 1.0, 0.9375, 0.5, 0.9375, 0.5, 0.9375, 1.0, 0.9062, 1.0, 0.9062, 0.5, 0.9062, 0.5, 0.9062, 1.0, 0.875, 1.0, 0.875, 0.5, 0.875, 0.5, 0.875, 1.0, 0.8438, 1.0, 0.8438, 0.5, 0.8438, 0.5, 0.8438, 1.0, 0.8125, 1.0, 0.8125, 0.5, 0.8125, 0.5, 0.8125, 1.0, 0.7812, 1.0, 0.7812, 0.5, 0.7812, 0.5, 0.7812, 1.0, 0.75, 1.0, 0.75, 0.5, 0.75, 0.5, 0.75, 1.0, 0.7188, 1.0, 0.7188, 0.5, 0.7188, 0.5, 0.7188, 1.0, 0.6875, 1.0, 0.6875, 0.5, 0.6875, 0.5, 0.6875, 1.0, 0.6562, 1.0, 0.6562, 0.5, 0.6562, 0.5, 0.6562, 1.0, 0.625, 1.0, 0.625, 0.5, 0.625, 0.5, 0.625, 1.0, 0.5938, 1.0, 0.5938, 0.5, 0.5938, 0.5, 0.5938, 1.0, 0.5625, 1.0, 0.5625, 0.5, 0.5625, 0.5, 0.5625, 1.0, 0.5312, 1.0, 0.5312, 0.5, 0.5312, 0.5, 0.5312, 1.0, 0.5, 1.0, 0.5, 0.5, 0.5, 0.5, 0.5, 1.0, 0.4688, 1.0, 0.4688, 0.5, 0.4688, 0.5, 0.4688, 1.0, 0.4375, 1.0, 0.4375, 0.5, 0.4375, 0.5, 0.4375, 1.0, 0.4062, 1.0, 0.4062, 0.5, 0.4062, 0.5, 0.4062, 1.0, 0.375, 1.0, 0.375, 0.5, 0.375, 0.5, 0.375, 1.0, 0.3438, 1.0, 0.3438, 0.5, 0.3438, 0.5, 0.3438, 1.0, 0.3125, 1.0, 0.3125, 0.5, 0.3125, 0.5, 0.3125, 1.0, 0.2812, 1.0, 0.2812, 0.5, 0.2812, 0.5, 0.2812, 1.0, 0.25, 1.0, 0.25, 0.5, 0.25, 0.5, 0.25, 1.0, 0.2188, 1.0, 0.2188, 0.5, 0.2188, 0.5, 0.2188, 1.0, 0.1875, 1.0, 0.1875, 0.5, 0.1875, 0.5, 0.1875, 1.0, 0.1562, 1.0, 0.1562, 0.5, 0.1562, 0.5, 0.1562, 1.0, 0.125, 1.0, 0.125, 0.5, 0.125, 0.5, 0.125, 1.0, 0.09375, 1.0, 0.09375, 0.5, 0.09375, 0.5, 0.09375, 1.0, 0.0625, 1.0, 0.0625, 0.5, 0.2968, 0.4854, 0.25, 0.49, 0.2032, 0.4854, 0.1582, 0.4717, 0.1167, 0.4496, 0.08029, 0.4197, 0.05045, 0.3833, 0.02827, 0.3418, 0.01461, 0.2968, 0.01, 0.25, 0.01461, 0.2032, 0.02827, 0.1582, 0.05045, 0.1167, 0.08029, 0.08029, 0.1167, 0.05045, 0.1582, 0.02827, 0.2032, 0.01461, 0.25, 0.01, 0.2968, 0.01461, 0.3418, 0.02827, 0.3833, 0.05045, 0.4197, 0.08029, 0.4496, 0.1167, 0.4717, 0.1582, 0.4854, 0.2032, 0.49, 0.25, 0.4854, 0.2968, 0.4717, 0.3418, 0.4496, 0.3833, 0.4197, 0.4197, 0.3833, 0.4496, 0.3418, 0.4717, 0.0625, 0.5, 0.0625, 1.0, 0.03125, 1.0, 0.03125, 0.5, 0.03125, 0.5, 0.03125, 1.0, 0.0, 1.0, 0.0, 0.5, 0.75, 0.49, 0.7968, 0.4854, 0.8418, 0.4717, 0.8833, 0.4496, 0.9197, 0.4197, 0.9496, 0.3833, 0.9717, 0.3418, 0.9854, 0.2968, 0.99, 0.25, 0.9854, 0.2032, 0.9717, 0.1582, 0.9496, 0.1167, 0.9197, 0.08029, 0.8833, 0.05045, 0.8418, 0.02827, 0.7968, 0.01461, 0.75, 0.01, 0.7032, 0.01461, 0.6582, 0.02827, 0.6167, 0.05045, 0.5803, 0.08029, 0.5504, 0.1167, 0.5283, 0.1582, 0.5146, 0.2032, 0.51, 0.25, 0.5146, 0.2968, 0.5283, 0.3418, 0.5504, 0.3833, 0.5803, 0.4197, 0.6167, 0.4496, 0.6582, 0.4717, 0.7032, 0.4854])
me_cylinder_004.update()
me_cylinder_005 = bpy.data.meshes.new('Cylinder.005')
me_cylinder_005.from_pydata([(0.0, 0.4998, -0.7108), (0.0, 0.4998, 0.7108), (0.09639, 0.4902, -0.7108), (0.09639, 0.4902, 0.7108), (0.1891, 0.4617, -0.7108), (0.1891, 0.4617, 0.7108), (0.2745, 0.4155, -0.7108), (0.2745, 0.4155, 0.7108), (0.3493, 0.3534, -0.7108), (0.3493, 0.3534, 0.7108), (0.4108, 0.2776, -0.7108), (0.4108, 0.2776, 0.7108), (0.4564, 0.1912, -0.7108), (0.4564, 0.1912, 0.7108), (0.4846, 0.0975, -0.7108), (0.4846, 0.0975, 0.7108), (0.4941, 0.0, -0.7108), (0.4941, 0.0, 0.7108), (0.4846, -0.0975, -0.7108), (0.4846, -0.0975, 0.7108), (0.4564, -0.1912, -0.7108), (0.4564, -0.1912, 0.7108), (0.4108, -0.2776, -0.7108), (0.4108, -0.2776, 0.7108), (0.3493, -0.3534, -0.7108), (0.3493, -0.3534, 0.7108), (0.2745, -0.4155, -0.7108), (0.2745, -0.4155, 0.7108), (0.1891, -0.4617, -0.7108), (0.1891, -0.4617, 0.7108), (0.09639, -0.4902, -0.7108), (0.09639, -0.4902, 0.7108), (0.0, -0.4998, -0.7108), (0.0, -0.4998, 0.7108), (-0.09639, -0.4902, -0.7108), (-0.09639, -0.4902, 0.7108), (-0.1891, -0.4617, -0.7108), (-0.1891, -0.4617, 0.7108), (-0.2745, -0.4155, -0.7108), (-0.2745, -0.4155, 0.7108), (-0.3493, -0.3534, -0.7108), (-0.3493, -0.3534, 0.7108), (-0.4108, -0.2776, -0.7108), (-0.4108, -0.2776, 0.7108), (-0.4564, -0.1912, -0.7108), (-0.4564, -0.1912, 0.7108), (-0.4846, -0.0975, -0.7108), (-0.4846, -0.0975, 0.7108), (-0.4941, 0.0, -0.7108), (-0.4941, 0.0, 0.7108), (-0.4846, 0.0975, -0.7108), (-0.4846, 0.0975, 0.7108), (-0.4564, 0.1912, -0.7108), (-0.4564, 0.1912, 0.7108), (-0.4108, 0.2776, -0.7108), (-0.4108, 0.2776, 0.7108), (-0.3493, 0.3534, -0.7108), (-0.3493, 0.3534, 0.7108), (-0.2745, 0.4155, -0.7108), (-0.2745, 0.4155, 0.7108), (-0.1891, 0.4617, -0.7108), (-0.1891, 0.4617, 0.7108), (-0.09639, 0.4902, -0.7108), (-0.09639, 0.4902, 0.7108)], [], [(0, 1, 3, 2), (2, 3, 5, 4), (4, 5, 7, 6), (6, 7, 9, 8), (8, 9, 11, 10), (10, 11, 13, 12), (12, 13, 15, 14), (14, 15, 17, 16), (16, 17, 19, 18), (18, 19, 21, 20), (20, 21, 23, 22), (22, 23, 25, 24), (24, 25, 27, 26), (26, 27, 29, 28), (28, 29, 31, 30), (30, 31, 33, 32), (32, 33, 35, 34), (34, 35, 37, 36), (36, 37, 39, 38), (38, 39, 41, 40), (40, 41, 43, 42), (42, 43, 45, 44), (44, 45, 47, 46), (46, 47, 49, 48), (48, 49, 51, 50), (50, 51, 53, 52), (52, 53, 55, 54), (54, 55, 57, 56), (56, 57, 59, 58), (58, 59, 61, 60), (3, 1, 63, 61, 59, 57, 55, 53, 51, 49, 47, 45, 43, 41, 39, 37, 35, 33, 31, 29, 27, 25, 23, 21, 19, 17, 15, 13, 11, 9, 7, 5), (60, 61, 63, 62), (62, 63, 1, 0), (0, 2, 4, 6, 8, 10, 12, 14, 16, 18, 20, 22, 24, 26, 28, 30, 32, 34, 36, 38, 40, 42, 44, 46, 48, 50, 52, 54, 56, 58, 60, 62)])
_uv = me_cylinder_005.uv_layers.new(name='UVMap')
_uv.uv.foreach_set('vector', [1.0, 0.5, 1.0, 1.0, 0.9688, 1.0, 0.9688, 0.5, 0.9688, 0.5, 0.9688, 1.0, 0.9375, 1.0, 0.9375, 0.5, 0.9375, 0.5, 0.9375, 1.0, 0.9062, 1.0, 0.9062, 0.5, 0.9062, 0.5, 0.9062, 1.0, 0.875, 1.0, 0.875, 0.5, 0.875, 0.5, 0.875, 1.0, 0.8438, 1.0, 0.8438, 0.5, 0.8438, 0.5, 0.8438, 1.0, 0.8125, 1.0, 0.8125, 0.5, 0.8125, 0.5, 0.8125, 1.0, 0.7812, 1.0, 0.7812, 0.5, 0.7812, 0.5, 0.7812, 1.0, 0.75, 1.0, 0.75, 0.5, 0.75, 0.5, 0.75, 1.0, 0.7188, 1.0, 0.7188, 0.5, 0.7188, 0.5, 0.7188, 1.0, 0.6875, 1.0, 0.6875, 0.5, 0.6875, 0.5, 0.6875, 1.0, 0.6562, 1.0, 0.6562, 0.5, 0.6562, 0.5, 0.6562, 1.0, 0.625, 1.0, 0.625, 0.5, 0.625, 0.5, 0.625, 1.0, 0.5938, 1.0, 0.5938, 0.5, 0.5938, 0.5, 0.5938, 1.0, 0.5625, 1.0, 0.5625, 0.5, 0.5625, 0.5, 0.5625, 1.0, 0.5312, 1.0, 0.5312, 0.5, 0.5312, 0.5, 0.5312, 1.0, 0.5, 1.0, 0.5, 0.5, 0.5, 0.5, 0.5, 1.0, 0.4688, 1.0, 0.4688, 0.5, 0.4688, 0.5, 0.4688, 1.0, 0.4375, 1.0, 0.4375, 0.5, 0.4375, 0.5, 0.4375, 1.0, 0.4062, 1.0, 0.4062, 0.5, 0.4062, 0.5, 0.4062, 1.0, 0.375, 1.0, 0.375, 0.5, 0.375, 0.5, 0.375, 1.0, 0.3438, 1.0, 0.3438, 0.5, 0.3438, 0.5, 0.3438, 1.0, 0.3125, 1.0, 0.3125, 0.5, 0.3125, 0.5, 0.3125, 1.0, 0.2812, 1.0, 0.2812, 0.5, 0.2812, 0.5, 0.2812, 1.0, 0.25, 1.0, 0.25, 0.5, 0.25, 0.5, 0.25, 1.0, 0.2188, 1.0, 0.2188, 0.5, 0.2188, 0.5, 0.2188, 1.0, 0.1875, 1.0, 0.1875, 0.5, 0.1875, 0.5, 0.1875, 1.0, 0.1562, 1.0, 0.1562, 0.5, 0.1562, 0.5, 0.1562, 1.0, 0.125, 1.0, 0.125, 0.5, 0.125, 0.5, 0.125, 1.0, 0.09375, 1.0, 0.09375, 0.5, 0.09375, 0.5, 0.09375, 1.0, 0.0625, 1.0, 0.0625, 0.5, 0.2968, 0.4854, 0.25, 0.49, 0.2032, 0.4854, 0.1582, 0.4717, 0.1167, 0.4496, 0.08029, 0.4197, 0.05045, 0.3833, 0.02827, 0.3418, 0.01461, 0.2968, 0.01, 0.25, 0.01461, 0.2032, 0.02827, 0.1582, 0.05045, 0.1167, 0.08029, 0.08029, 0.1167, 0.05045, 0.1582, 0.02827, 0.2032, 0.01461, 0.25, 0.01, 0.2968, 0.01461, 0.3418, 0.02827, 0.3833, 0.05045, 0.4197, 0.08029, 0.4496, 0.1167, 0.4717, 0.1582, 0.4854, 0.2032, 0.49, 0.25, 0.4854, 0.2968, 0.4717, 0.3418, 0.4496, 0.3833, 0.4197, 0.4197, 0.3833, 0.4496, 0.3418, 0.4717, 0.0625, 0.5, 0.0625, 1.0, 0.03125, 1.0, 0.03125, 0.5, 0.03125, 0.5, 0.03125, 1.0, 0.0, 1.0, 0.0, 0.5, 0.75, 0.49, 0.7968, 0.4854, 0.8418, 0.4717, 0.8833, 0.4496, 0.9197, 0.4197, 0.9496, 0.3833, 0.9717, 0.3418, 0.9854, 0.2968, 0.99, 0.25, 0.9854, 0.2032, 0.9717, 0.1582, 0.9496, 0.1167, 0.9197, 0.08029, 0.8833, 0.05045, 0.8418, 0.02827, 0.7968, 0.01461, 0.75, 0.01, 0.7032, 0.01461, 0.6582, 0.02827, 0.6167, 0.05045, 0.5803, 0.08029, 0.5504, 0.1167, 0.5283, 0.1582, 0.5146, 0.2032, 0.51, 0.25, 0.5146, 0.2968, 0.5283, 0.3418, 0.5504, 0.3833, 0.5803, 0.4197, 0.6167, 0.4496, 0.6582, 0.4717, 0.7032, 0.4854])
me_cylinder_005.update()
me_cylinder_006 = bpy.data.meshes.new('Cylinder.006')
me_cylinder_006.from_pydata([(0.0, 0.4998, -0.7108), (0.0, 0.4998, 0.7108), (0.09639, 0.4902, -0.7108), (0.09639, 0.4902, 0.7108), (0.1891, 0.4617, -0.7108), (0.1891, 0.4617, 0.7108), (0.2745, 0.4155, -0.7108), (0.2745, 0.4155, 0.7108), (0.3493, 0.3534, -0.7108), (0.3493, 0.3534, 0.7108), (0.4108, 0.2776, -0.7108), (0.4108, 0.2776, 0.7108), (0.4564, 0.1912, -0.7108), (0.4564, 0.1912, 0.7108), (0.4846, 0.0975, -0.7108), (0.4846, 0.0975, 0.7108), (0.4941, 0.0, -0.7108), (0.4941, 0.0, 0.7108), (0.4846, -0.0975, -0.7108), (0.4846, -0.0975, 0.7108), (0.4564, -0.1912, -0.7108), (0.4564, -0.1912, 0.7108), (0.4108, -0.2776, -0.7108), (0.4108, -0.2776, 0.7108), (0.3493, -0.3534, -0.7108), (0.3493, -0.3534, 0.7108), (0.2745, -0.4155, -0.7108), (0.2745, -0.4155, 0.7108), (0.1891, -0.4617, -0.7108), (0.1891, -0.4617, 0.7108), (0.09639, -0.4902, -0.7108), (0.09639, -0.4902, 0.7108), (0.0, -0.4998, -0.7108), (0.0, -0.4998, 0.7108), (-0.09639, -0.4902, -0.7108), (-0.09639, -0.4902, 0.7108), (-0.1891, -0.4617, -0.7108), (-0.1891, -0.4617, 0.7108), (-0.2745, -0.4155, -0.7108), (-0.2745, -0.4155, 0.7108), (-0.3493, -0.3534, -0.7108), (-0.3493, -0.3534, 0.7108), (-0.4108, -0.2776, -0.7108), (-0.4108, -0.2776, 0.7108), (-0.4564, -0.1912, -0.7108), (-0.4564, -0.1912, 0.7108), (-0.4846, -0.0975, -0.7108), (-0.4846, -0.0975, 0.7108), (-0.4941, 0.0, -0.7108), (-0.4941, 0.0, 0.7108), (-0.4846, 0.0975, -0.7108), (-0.4846, 0.0975, 0.7108), (-0.4564, 0.1912, -0.7108), (-0.4564, 0.1912, 0.7108), (-0.4108, 0.2776, -0.7108), (-0.4108, 0.2776, 0.7108), (-0.3493, 0.3534, -0.7108), (-0.3493, 0.3534, 0.7108), (-0.2745, 0.4155, -0.7108), (-0.2745, 0.4155, 0.7108), (-0.1891, 0.4617, -0.7108), (-0.1891, 0.4617, 0.7108), (-0.09639, 0.4902, -0.7108), (-0.09639, 0.4902, 0.7108)], [], [(0, 1, 3, 2), (2, 3, 5, 4), (4, 5, 7, 6), (6, 7, 9, 8), (8, 9, 11, 10), (10, 11, 13, 12), (12, 13, 15, 14), (14, 15, 17, 16), (16, 17, 19, 18), (18, 19, 21, 20), (20, 21, 23, 22), (22, 23, 25, 24), (24, 25, 27, 26), (26, 27, 29, 28), (28, 29, 31, 30), (30, 31, 33, 32), (32, 33, 35, 34), (34, 35, 37, 36), (36, 37, 39, 38), (38, 39, 41, 40), (40, 41, 43, 42), (42, 43, 45, 44), (44, 45, 47, 46), (46, 47, 49, 48), (48, 49, 51, 50), (50, 51, 53, 52), (52, 53, 55, 54), (54, 55, 57, 56), (56, 57, 59, 58), (58, 59, 61, 60), (3, 1, 63, 61, 59, 57, 55, 53, 51, 49, 47, 45, 43, 41, 39, 37, 35, 33, 31, 29, 27, 25, 23, 21, 19, 17, 15, 13, 11, 9, 7, 5), (60, 61, 63, 62), (62, 63, 1, 0), (0, 2, 4, 6, 8, 10, 12, 14, 16, 18, 20, 22, 24, 26, 28, 30, 32, 34, 36, 38, 40, 42, 44, 46, 48, 50, 52, 54, 56, 58, 60, 62)])
_uv = me_cylinder_006.uv_layers.new(name='UVMap')
_uv.uv.foreach_set('vector', [1.0, 0.5, 1.0, 1.0, 0.9688, 1.0, 0.9688, 0.5, 0.9688, 0.5, 0.9688, 1.0, 0.9375, 1.0, 0.9375, 0.5, 0.9375, 0.5, 0.9375, 1.0, 0.9062, 1.0, 0.9062, 0.5, 0.9062, 0.5, 0.9062, 1.0, 0.875, 1.0, 0.875, 0.5, 0.875, 0.5, 0.875, 1.0, 0.8438, 1.0, 0.8438, 0.5, 0.8438, 0.5, 0.8438, 1.0, 0.8125, 1.0, 0.8125, 0.5, 0.8125, 0.5, 0.8125, 1.0, 0.7812, 1.0, 0.7812, 0.5, 0.7812, 0.5, 0.7812, 1.0, 0.75, 1.0, 0.75, 0.5, 0.75, 0.5, 0.75, 1.0, 0.7188, 1.0, 0.7188, 0.5, 0.7188, 0.5, 0.7188, 1.0, 0.6875, 1.0, 0.6875, 0.5, 0.6875, 0.5, 0.6875, 1.0, 0.6562, 1.0, 0.6562, 0.5, 0.6562, 0.5, 0.6562, 1.0, 0.625, 1.0, 0.625, 0.5, 0.625, 0.5, 0.625, 1.0, 0.5938, 1.0, 0.5938, 0.5, 0.5938, 0.5, 0.5938, 1.0, 0.5625, 1.0, 0.5625, 0.5, 0.5625, 0.5, 0.5625, 1.0, 0.5312, 1.0, 0.5312, 0.5, 0.5312, 0.5, 0.5312, 1.0, 0.5, 1.0, 0.5, 0.5, 0.5, 0.5, 0.5, 1.0, 0.4688, 1.0, 0.4688, 0.5, 0.4688, 0.5, 0.4688, 1.0, 0.4375, 1.0, 0.4375, 0.5, 0.4375, 0.5, 0.4375, 1.0, 0.4062, 1.0, 0.4062, 0.5, 0.4062, 0.5, 0.4062, 1.0, 0.375, 1.0, 0.375, 0.5, 0.375, 0.5, 0.375, 1.0, 0.3438, 1.0, 0.3438, 0.5, 0.3438, 0.5, 0.3438, 1.0, 0.3125, 1.0, 0.3125, 0.5, 0.3125, 0.5, 0.3125, 1.0, 0.2812, 1.0, 0.2812, 0.5, 0.2812, 0.5, 0.2812, 1.0, 0.25, 1.0, 0.25, 0.5, 0.25, 0.5, 0.25, 1.0, 0.2188, 1.0, 0.2188, 0.5, 0.2188, 0.5, 0.2188, 1.0, 0.1875, 1.0, 0.1875, 0.5, 0.1875, 0.5, 0.1875, 1.0, 0.1562, 1.0, 0.1562, 0.5, 0.1562, 0.5, 0.1562, 1.0, 0.125, 1.0, 0.125, 0.5, 0.125, 0.5, 0.125, 1.0, 0.09375, 1.0, 0.09375, 0.5, 0.09375, 0.5, 0.09375, 1.0, 0.0625, 1.0, 0.0625, 0.5, 0.2968, 0.4854, 0.25, 0.49, 0.2032, 0.4854, 0.1582, 0.4717, 0.1167, 0.4496, 0.08029, 0.4197, 0.05045, 0.3833, 0.02827, 0.3418, 0.01461, 0.2968, 0.01, 0.25, 0.01461, 0.2032, 0.02827, 0.1582, 0.05045, 0.1167, 0.08029, 0.08029, 0.1167, 0.05045, 0.1582, 0.02827, 0.2032, 0.01461, 0.25, 0.01, 0.2968, 0.01461, 0.3418, 0.02827, 0.3833, 0.05045, 0.4197, 0.08029, 0.4496, 0.1167, 0.4717, 0.1582, 0.4854, 0.2032, 0.49, 0.25, 0.4854, 0.2968, 0.4717, 0.3418, 0.4496, 0.3833, 0.4197, 0.4197, 0.3833, 0.4496, 0.3418, 0.4717, 0.0625, 0.5, 0.0625, 1.0, 0.03125, 1.0, 0.03125, 0.5, 0.03125, 0.5, 0.03125, 1.0, 0.0, 1.0, 0.0, 0.5, 0.75, 0.49, 0.7968, 0.4854, 0.8418, 0.4717, 0.8833, 0.4496, 0.9197, 0.4197, 0.9496, 0.3833, 0.9717, 0.3418, 0.9854, 0.2968, 0.99, 0.25, 0.9854, 0.2032, 0.9717, 0.1582, 0.9496, 0.1167, 0.9197, 0.08029, 0.8833, 0.05045, 0.8418, 0.02827, 0.7968, 0.01461, 0.75, 0.01, 0.7032, 0.01461, 0.6582, 0.02827, 0.6167, 0.05045, 0.5803, 0.08029, 0.5504, 0.1167, 0.5283, 0.1582, 0.5146, 0.2032, 0.51, 0.25, 0.5146, 0.2968, 0.5283, 0.3418, 0.5504, 0.3833, 0.5803, 0.4197, 0.6167, 0.4496, 0.6582, 0.4717, 0.7032, 0.4854])
me_cylinder_006.update()
me_cylinder_007 = bpy.data.meshes.new('Cylinder.007')
me_cylinder_007.from_pydata([(0.0, 0.4998, -0.7108), (0.0, 0.4998, 0.7108), (0.09639, 0.4902, -0.7108), (0.09639, 0.4902, 0.7108), (0.1891, 0.4617, -0.7108), (0.1891, 0.4617, 0.7108), (0.2745, 0.4155, -0.7108), (0.2745, 0.4155, 0.7108), (0.3493, 0.3534, -0.7108), (0.3493, 0.3534, 0.7108), (0.4108, 0.2776, -0.7108), (0.4108, 0.2776, 0.7108), (0.4564, 0.1912, -0.7108), (0.4564, 0.1912, 0.7108), (0.4846, 0.0975, -0.7108), (0.4846, 0.0975, 0.7108), (0.4941, 0.0, -0.7108), (0.4941, 0.0, 0.7108), (0.4846, -0.0975, -0.7108), (0.4846, -0.0975, 0.7108), (0.4564, -0.1912, -0.7108), (0.4564, -0.1912, 0.7108), (0.4108, -0.2776, -0.7108), (0.4108, -0.2776, 0.7108), (0.3493, -0.3534, -0.7108), (0.3493, -0.3534, 0.7108), (0.2745, -0.4155, -0.7108), (0.2745, -0.4155, 0.7108), (0.1891, -0.4617, -0.7108), (0.1891, -0.4617, 0.7108), (0.09639, -0.4902, -0.7108), (0.09639, -0.4902, 0.7108), (0.0, -0.4998, -0.7108), (0.0, -0.4998, 0.7108), (-0.09639, -0.4902, -0.7108), (-0.09639, -0.4902, 0.7108), (-0.1891, -0.4617, -0.7108), (-0.1891, -0.4617, 0.7108), (-0.2745, -0.4155, -0.7108), (-0.2745, -0.4155, 0.7108), (-0.3493, -0.3534, -0.7108), (-0.3493, -0.3534, 0.7108), (-0.4108, -0.2776, -0.7108), (-0.4108, -0.2776, 0.7108), (-0.4564, -0.1912, -0.7108), (-0.4564, -0.1912, 0.7108), (-0.4846, -0.0975, -0.7108), (-0.4846, -0.0975, 0.7108), (-0.4941, 0.0, -0.7108), (-0.4941, 0.0, 0.7108), (-0.4846, 0.0975, -0.7108), (-0.4846, 0.0975, 0.7108), (-0.4564, 0.1912, -0.7108), (-0.4564, 0.1912, 0.7108), (-0.4108, 0.2776, -0.7108), (-0.4108, 0.2776, 0.7108), (-0.3493, 0.3534, -0.7108), (-0.3493, 0.3534, 0.7108), (-0.2745, 0.4155, -0.7108), (-0.2745, 0.4155, 0.7108), (-0.1891, 0.4617, -0.7108), (-0.1891, 0.4617, 0.7108), (-0.09639, 0.4902, -0.7108), (-0.09639, 0.4902, 0.7108)], [], [(0, 1, 3, 2), (2, 3, 5, 4), (4, 5, 7, 6), (6, 7, 9, 8), (8, 9, 11, 10), (10, 11, 13, 12), (12, 13, 15, 14), (14, 15, 17, 16), (16, 17, 19, 18), (18, 19, 21, 20), (20, 21, 23, 22), (22, 23, 25, 24), (24, 25, 27, 26), (26, 27, 29, 28), (28, 29, 31, 30), (30, 31, 33, 32), (32, 33, 35, 34), (34, 35, 37, 36), (36, 37, 39, 38), (38, 39, 41, 40), (40, 41, 43, 42), (42, 43, 45, 44), (44, 45, 47, 46), (46, 47, 49, 48), (48, 49, 51, 50), (50, 51, 53, 52), (52, 53, 55, 54), (54, 55, 57, 56), (56, 57, 59, 58), (58, 59, 61, 60), (3, 1, 63, 61, 59, 57, 55, 53, 51, 49, 47, 45, 43, 41, 39, 37, 35, 33, 31, 29, 27, 25, 23, 21, 19, 17, 15, 13, 11, 9, 7, 5), (60, 61, 63, 62), (62, 63, 1, 0), (0, 2, 4, 6, 8, 10, 12, 14, 16, 18, 20, 22, 24, 26, 28, 30, 32, 34, 36, 38, 40, 42, 44, 46, 48, 50, 52, 54, 56, 58, 60, 62)])
_uv = me_cylinder_007.uv_layers.new(name='UVMap')
_uv.uv.foreach_set('vector', [1.0, 0.5, 1.0, 1.0, 0.9688, 1.0, 0.9688, 0.5, 0.9688, 0.5, 0.9688, 1.0, 0.9375, 1.0, 0.9375, 0.5, 0.9375, 0.5, 0.9375, 1.0, 0.9062, 1.0, 0.9062, 0.5, 0.9062, 0.5, 0.9062, 1.0, 0.875, 1.0, 0.875, 0.5, 0.875, 0.5, 0.875, 1.0, 0.8438, 1.0, 0.8438, 0.5, 0.8438, 0.5, 0.8438, 1.0, 0.8125, 1.0, 0.8125, 0.5, 0.8125, 0.5, 0.8125, 1.0, 0.7812, 1.0, 0.7812, 0.5, 0.7812, 0.5, 0.7812, 1.0, 0.75, 1.0, 0.75, 0.5, 0.75, 0.5, 0.75, 1.0, 0.7188, 1.0, 0.7188, 0.5, 0.7188, 0.5, 0.7188, 1.0, 0.6875, 1.0, 0.6875, 0.5, 0.6875, 0.5, 0.6875, 1.0, 0.6562, 1.0, 0.6562, 0.5, 0.6562, 0.5, 0.6562, 1.0, 0.625, 1.0, 0.625, 0.5, 0.625, 0.5, 0.625, 1.0, 0.5938, 1.0, 0.5938, 0.5, 0.5938, 0.5, 0.5938, 1.0, 0.5625, 1.0, 0.5625, 0.5, 0.5625, 0.5, 0.5625, 1.0, 0.5312, 1.0, 0.5312, 0.5, 0.5312, 0.5, 0.5312, 1.0, 0.5, 1.0, 0.5, 0.5, 0.5, 0.5, 0.5, 1.0, 0.4688, 1.0, 0.4688, 0.5, 0.4688, 0.5, 0.4688, 1.0, 0.4375, 1.0, 0.4375, 0.5, 0.4375, 0.5, 0.4375, 1.0, 0.4062, 1.0, 0.4062, 0.5, 0.4062, 0.5, 0.4062, 1.0, 0.375, 1.0, 0.375, 0.5, 0.375, 0.5, 0.375, 1.0, 0.3438, 1.0, 0.3438, 0.5, 0.3438, 0.5, 0.3438, 1.0, 0.3125, 1.0, 0.3125, 0.5, 0.3125, 0.5, 0.3125, 1.0, 0.2812, 1.0, 0.2812, 0.5, 0.2812, 0.5, 0.2812, 1.0, 0.25, 1.0, 0.25, 0.5, 0.25, 0.5, 0.25, 1.0, 0.2188, 1.0, 0.2188, 0.5, 0.2188, 0.5, 0.2188, 1.0, 0.1875, 1.0, 0.1875, 0.5, 0.1875, 0.5, 0.1875, 1.0, 0.1562, 1.0, 0.1562, 0.5, 0.1562, 0.5, 0.1562, 1.0, 0.125, 1.0, 0.125, 0.5, 0.125, 0.5, 0.125, 1.0, 0.09375, 1.0, 0.09375, 0.5, 0.09375, 0.5, 0.09375, 1.0, 0.0625, 1.0, 0.0625, 0.5, 0.2968, 0.4854, 0.25, 0.49, 0.2032, 0.4854, 0.1582, 0.4717, 0.1167, 0.4496, 0.08029, 0.4197, 0.05045, 0.3833, 0.02827, 0.3418, 0.01461, 0.2968, 0.01, 0.25, 0.01461, 0.2032, 0.02827, 0.1582, 0.05045, 0.1167, 0.08029, 0.08029, 0.1167, 0.05045, 0.1582, 0.02827, 0.2032, 0.01461, 0.25, 0.01, 0.2968, 0.01461, 0.3418, 0.02827, 0.3833, 0.05045, 0.4197, 0.08029, 0.4496, 0.1167, 0.4717, 0.1582, 0.4854, 0.2032, 0.49, 0.25, 0.4854, 0.2968, 0.4717, 0.3418, 0.4496, 0.3833, 0.4197, 0.4197, 0.3833, 0.4496, 0.3418, 0.4717, 0.0625, 0.5, 0.0625, 1.0, 0.03125, 1.0, 0.03125, 0.5, 0.03125, 0.5, 0.03125, 1.0, 0.0, 1.0, 0.0, 0.5, 0.75, 0.49, 0.7968, 0.4854, 0.8418, 0.4717, 0.8833, 0.4496, 0.9197, 0.4197, 0.9496, 0.3833, 0.9717, 0.3418, 0.9854, 0.2968, 0.99, 0.25, 0.9854, 0.2032, 0.9717, 0.1582, 0.9496, 0.1167, 0.9197, 0.08029, 0.8833, 0.05045, 0.8418, 0.02827, 0.7968, 0.01461, 0.75, 0.01, 0.7032, 0.01461, 0.6582, 0.02827, 0.6167, 0.05045, 0.5803, 0.08029, 0.5504, 0.1167, 0.5283, 0.1582, 0.5146, 0.2032, 0.51, 0.25, 0.5146, 0.2968, 0.5283, 0.3418, 0.5504, 0.3833, 0.5803, 0.4197, 0.6167, 0.4496, 0.6582, 0.4717, 0.7032, 0.4854])
me_cylinder_007.update()
me_cylinder_008 = bpy.data.meshes.new('Cylinder.008')
me_cylinder_008.from_pydata([(0.0, 0.4998, -0.7108), (0.0, 0.4998, 0.7108), (0.09639, 0.4902, -0.7108), (0.09639, 0.4902, 0.7108), (0.1891, 0.4617, -0.7108), (0.1891, 0.4617, 0.7108), (0.2745, 0.4155, -0.7108), (0.2745, 0.4155, 0.7108), (0.3493, 0.3534, -0.7108), (0.3493, 0.3534, 0.7108), (0.4108, 0.2776, -0.7108), (0.4108, 0.2776, 0.7108), (0.4564, 0.1912, -0.7108), (0.4564, 0.1912, 0.7108), (0.4846, 0.0975, -0.7108), (0.4846, 0.0975, 0.7108), (0.4941, 0.0, -0.7108), (0.4941, 0.0, 0.7108), (0.4846, -0.0975, -0.7108), (0.4846, -0.0975, 0.7108), (0.4564, -0.1912, -0.7108), (0.4564, -0.1912, 0.7108), (0.4108, -0.2776, -0.7108), (0.4108, -0.2776, 0.7108), (0.3493, -0.3534, -0.7108), (0.3493, -0.3534, 0.7108), (0.2745, -0.4155, -0.7108), (0.2745, -0.4155, 0.7108), (0.1891, -0.4617, -0.7108), (0.1891, -0.4617, 0.7108), (0.09639, -0.4902, -0.7108), (0.09639, -0.4902, 0.7108), (0.0, -0.4998, -0.7108), (0.0, -0.4998, 0.7108), (-0.09639, -0.4902, -0.7108), (-0.09639, -0.4902, 0.7108), (-0.1891, -0.4617, -0.7108), (-0.1891, -0.4617, 0.7108), (-0.2745, -0.4155, -0.7108), (-0.2745, -0.4155, 0.7108), (-0.3493, -0.3534, -0.7108), (-0.3493, -0.3534, 0.7108), (-0.4108, -0.2776, -0.7108), (-0.4108, -0.2776, 0.7108), (-0.4564, -0.1912, -0.7108), (-0.4564, -0.1912, 0.7108), (-0.4846, -0.0975, -0.7108), (-0.4846, -0.0975, 0.7108), (-0.4941, 0.0, -0.7108), (-0.4941, 0.0, 0.7108), (-0.4846, 0.0975, -0.7108), (-0.4846, 0.0975, 0.7108), (-0.4564, 0.1912, -0.7108), (-0.4564, 0.1912, 0.7108), (-0.4108, 0.2776, -0.7108), (-0.4108, 0.2776, 0.7108), (-0.3493, 0.3534, -0.7108), (-0.3493, 0.3534, 0.7108), (-0.2745, 0.4155, -0.7108), (-0.2745, 0.4155, 0.7108), (-0.1891, 0.4617, -0.7108), (-0.1891, 0.4617, 0.7108), (-0.09639, 0.4902, -0.7108), (-0.09639, 0.4902, 0.7108)], [], [(0, 1, 3, 2), (2, 3, 5, 4), (4, 5, 7, 6), (6, 7, 9, 8), (8, 9, 11, 10), (10, 11, 13, 12), (12, 13, 15, 14), (14, 15, 17, 16), (16, 17, 19, 18), (18, 19, 21, 20), (20, 21, 23, 22), (22, 23, 25, 24), (24, 25, 27, 26), (26, 27, 29, 28), (28, 29, 31, 30), (30, 31, 33, 32), (32, 33, 35, 34), (34, 35, 37, 36), (36, 37, 39, 38), (38, 39, 41, 40), (40, 41, 43, 42), (42, 43, 45, 44), (44, 45, 47, 46), (46, 47, 49, 48), (48, 49, 51, 50), (50, 51, 53, 52), (52, 53, 55, 54), (54, 55, 57, 56), (56, 57, 59, 58), (58, 59, 61, 60), (3, 1, 63, 61, 59, 57, 55, 53, 51, 49, 47, 45, 43, 41, 39, 37, 35, 33, 31, 29, 27, 25, 23, 21, 19, 17, 15, 13, 11, 9, 7, 5), (60, 61, 63, 62), (62, 63, 1, 0), (0, 2, 4, 6, 8, 10, 12, 14, 16, 18, 20, 22, 24, 26, 28, 30, 32, 34, 36, 38, 40, 42, 44, 46, 48, 50, 52, 54, 56, 58, 60, 62)])
_uv = me_cylinder_008.uv_layers.new(name='UVMap')
_uv.uv.foreach_set('vector', [1.0, 0.5, 1.0, 1.0, 0.9688, 1.0, 0.9688, 0.5, 0.9688, 0.5, 0.9688, 1.0, 0.9375, 1.0, 0.9375, 0.5, 0.9375, 0.5, 0.9375, 1.0, 0.9062, 1.0, 0.9062, 0.5, 0.9062, 0.5, 0.9062, 1.0, 0.875, 1.0, 0.875, 0.5, 0.875, 0.5, 0.875, 1.0, 0.8438, 1.0, 0.8438, 0.5, 0.8438, 0.5, 0.8438, 1.0, 0.8125, 1.0, 0.8125, 0.5, 0.8125, 0.5, 0.8125, 1.0, 0.7812, 1.0, 0.7812, 0.5, 0.7812, 0.5, 0.7812, 1.0, 0.75, 1.0, 0.75, 0.5, 0.75, 0.5, 0.75, 1.0, 0.7188, 1.0, 0.7188, 0.5, 0.7188, 0.5, 0.7188, 1.0, 0.6875, 1.0, 0.6875, 0.5, 0.6875, 0.5, 0.6875, 1.0, 0.6562, 1.0, 0.6562, 0.5, 0.6562, 0.5, 0.6562, 1.0, 0.625, 1.0, 0.625, 0.5, 0.625, 0.5, 0.625, 1.0, 0.5938, 1.0, 0.5938, 0.5, 0.5938, 0.5, 0.5938, 1.0, 0.5625, 1.0, 0.5625, 0.5, 0.5625, 0.5, 0.5625, 1.0, 0.5312, 1.0, 0.5312, 0.5, 0.5312, 0.5, 0.5312, 1.0, 0.5, 1.0, 0.5, 0.5, 0.5, 0.5, 0.5, 1.0, 0.4688, 1.0, 0.4688, 0.5, 0.4688, 0.5, 0.4688, 1.0, 0.4375, 1.0, 0.4375, 0.5, 0.4375, 0.5, 0.4375, 1.0, 0.4062, 1.0, 0.4062, 0.5, 0.4062, 0.5, 0.4062, 1.0, 0.375, 1.0, 0.375, 0.5, 0.375, 0.5, 0.375, 1.0, 0.3438, 1.0, 0.3438, 0.5, 0.3438, 0.5, 0.3438, 1.0, 0.3125, 1.0, 0.3125, 0.5, 0.3125, 0.5, 0.3125, 1.0, 0.2812, 1.0, 0.2812, 0.5, 0.2812, 0.5, 0.2812, 1.0, 0.25, 1.0, 0.25, 0.5, 0.25, 0.5, 0.25, 1.0, 0.2188, 1.0, 0.2188, 0.5, 0.2188, 0.5, 0.2188, 1.0, 0.1875, 1.0, 0.1875, 0.5, 0.1875, 0.5, 0.1875, 1.0, 0.1562, 1.0, 0.1562, 0.5, 0.1562, 0.5, 0.1562, 1.0, 0.125, 1.0, 0.125, 0.5, 0.125, 0.5, 0.125, 1.0, 0.09375, 1.0, 0.09375, 0.5, 0.09375, 0.5, 0.09375, 1.0, 0.0625, 1.0, 0.0625, 0.5, 0.2968, 0.4854, 0.25, 0.49, 0.2032, 0.4854, 0.1582, 0.4717, 0.1167, 0.4496, 0.08029, 0.4197, 0.05045, 0.3833, 0.02827, 0.3418, 0.01461, 0.2968, 0.01, 0.25, 0.01461, 0.2032, 0.02827, 0.1582, 0.05045, 0.1167, 0.08029, 0.08029, 0.1167, 0.05045, 0.1582, 0.02827, 0.2032, 0.01461, 0.25, 0.01, 0.2968, 0.01461, 0.3418, 0.02827, 0.3833, 0.05045, 0.4197, 0.08029, 0.4496, 0.1167, 0.4717, 0.1582, 0.4854, 0.2032, 0.49, 0.25, 0.4854, 0.2968, 0.4717, 0.3418, 0.4496, 0.3833, 0.4197, 0.4197, 0.3833, 0.4496, 0.3418, 0.4717, 0.0625, 0.5, 0.0625, 1.0, 0.03125, 1.0, 0.03125, 0.5, 0.03125, 0.5, 0.03125, 1.0, 0.0, 1.0, 0.0, 0.5, 0.75, 0.49, 0.7968, 0.4854, 0.8418, 0.4717, 0.8833, 0.4496, 0.9197, 0.4197, 0.9496, 0.3833, 0.9717, 0.3418, 0.9854, 0.2968, 0.99, 0.25, 0.9854, 0.2032, 0.9717, 0.1582, 0.9496, 0.1167, 0.9197, 0.08029, 0.8833, 0.05045, 0.8418, 0.02827, 0.7968, 0.01461, 0.75, 0.01, 0.7032, 0.01461, 0.6582, 0.02827, 0.6167, 0.05045, 0.5803, 0.08029, 0.5504, 0.1167, 0.5283, 0.1582, 0.5146, 0.2032, 0.51, 0.25, 0.5146, 0.2968, 0.5283, 0.3418, 0.5504, 0.3833, 0.5803, 0.4197, 0.6167, 0.4496, 0.6582, 0.4717, 0.7032, 0.4854])
me_cylinder_008.update()
me_cylinder_009 = bpy.data.meshes.new('Cylinder.009')
me_cylinder_009.from_pydata([(0.0, 0.4998, -0.7108), (0.0, 0.4998, 0.7108), (0.09639, 0.4902, -0.7108), (0.09639, 0.4902, 0.7108), (0.1891, 0.4617, -0.7108), (0.1891, 0.4617, 0.7108), (0.2745, 0.4155, -0.7108), (0.2745, 0.4155, 0.7108), (0.3493, 0.3534, -0.7108), (0.3493, 0.3534, 0.7108), (0.4108, 0.2776, -0.7108), (0.4108, 0.2776, 0.7108), (0.4564, 0.1912, -0.7108), (0.4564, 0.1912, 0.7108), (0.4846, 0.0975, -0.7108), (0.4846, 0.0975, 0.7108), (0.4941, 0.0, -0.7108), (0.4941, 0.0, 0.7108), (0.4846, -0.0975, -0.7108), (0.4846, -0.0975, 0.7108), (0.4564, -0.1912, -0.7108), (0.4564, -0.1912, 0.7108), (0.4108, -0.2776, -0.7108), (0.4108, -0.2776, 0.7108), (0.3493, -0.3534, -0.7108), (0.3493, -0.3534, 0.7108), (0.2745, -0.4155, -0.7108), (0.2745, -0.4155, 0.7108), (0.1891, -0.4617, -0.7108), (0.1891, -0.4617, 0.7108), (0.09639, -0.4902, -0.7108), (0.09639, -0.4902, 0.7108), (0.0, -0.4998, -0.7108), (0.0, -0.4998, 0.7108), (-0.09639, -0.4902, -0.7108), (-0.09639, -0.4902, 0.7108), (-0.1891, -0.4617, -0.7108), (-0.1891, -0.4617, 0.7108), (-0.2745, -0.4155, -0.7108), (-0.2745, -0.4155, 0.7108), (-0.3493, -0.3534, -0.7108), (-0.3493, -0.3534, 0.7108), (-0.4108, -0.2776, -0.7108), (-0.4108, -0.2776, 0.7108), (-0.4564, -0.1912, -0.7108), (-0.4564, -0.1912, 0.7108), (-0.4846, -0.0975, -0.7108), (-0.4846, -0.0975, 0.7108), (-0.4941, 0.0, -0.7108), (-0.4941, 0.0, 0.7108), (-0.4846, 0.0975, -0.7108), (-0.4846, 0.0975, 0.7108), (-0.4564, 0.1912, -0.7108), (-0.4564, 0.1912, 0.7108), (-0.4108, 0.2776, -0.7108), (-0.4108, 0.2776, 0.7108), (-0.3493, 0.3534, -0.7108), (-0.3493, 0.3534, 0.7108), (-0.2745, 0.4155, -0.7108), (-0.2745, 0.4155, 0.7108), (-0.1891, 0.4617, -0.7108), (-0.1891, 0.4617, 0.7108), (-0.09639, 0.4902, -0.7108), (-0.09639, 0.4902, 0.7108)], [], [(0, 1, 3, 2), (2, 3, 5, 4), (4, 5, 7, 6), (6, 7, 9, 8), (8, 9, 11, 10), (10, 11, 13, 12), (12, 13, 15, 14), (14, 15, 17, 16), (16, 17, 19, 18), (18, 19, 21, 20), (20, 21, 23, 22), (22, 23, 25, 24), (24, 25, 27, 26), (26, 27, 29, 28), (28, 29, 31, 30), (30, 31, 33, 32), (32, 33, 35, 34), (34, 35, 37, 36), (36, 37, 39, 38), (38, 39, 41, 40), (40, 41, 43, 42), (42, 43, 45, 44), (44, 45, 47, 46), (46, 47, 49, 48), (48, 49, 51, 50), (50, 51, 53, 52), (52, 53, 55, 54), (54, 55, 57, 56), (56, 57, 59, 58), (58, 59, 61, 60), (3, 1, 63, 61, 59, 57, 55, 53, 51, 49, 47, 45, 43, 41, 39, 37, 35, 33, 31, 29, 27, 25, 23, 21, 19, 17, 15, 13, 11, 9, 7, 5), (60, 61, 63, 62), (62, 63, 1, 0), (0, 2, 4, 6, 8, 10, 12, 14, 16, 18, 20, 22, 24, 26, 28, 30, 32, 34, 36, 38, 40, 42, 44, 46, 48, 50, 52, 54, 56, 58, 60, 62)])
_uv = me_cylinder_009.uv_layers.new(name='UVMap')
_uv.uv.foreach_set('vector', [1.0, 0.5, 1.0, 1.0, 0.9688, 1.0, 0.9688, 0.5, 0.9688, 0.5, 0.9688, 1.0, 0.9375, 1.0, 0.9375, 0.5, 0.9375, 0.5, 0.9375, 1.0, 0.9062, 1.0, 0.9062, 0.5, 0.9062, 0.5, 0.9062, 1.0, 0.875, 1.0, 0.875, 0.5, 0.875, 0.5, 0.875, 1.0, 0.8438, 1.0, 0.8438, 0.5, 0.8438, 0.5, 0.8438, 1.0, 0.8125, 1.0, 0.8125, 0.5, 0.8125, 0.5, 0.8125, 1.0, 0.7812, 1.0, 0.7812, 0.5, 0.7812, 0.5, 0.7812, 1.0, 0.75, 1.0, 0.75, 0.5, 0.75, 0.5, 0.75, 1.0, 0.7188, 1.0, 0.7188, 0.5, 0.7188, 0.5, 0.7188, 1.0, 0.6875, 1.0, 0.6875, 0.5, 0.6875, 0.5, 0.6875, 1.0, 0.6562, 1.0, 0.6562, 0.5, 0.6562, 0.5, 0.6562, 1.0, 0.625, 1.0, 0.625, 0.5, 0.625, 0.5, 0.625, 1.0, 0.5938, 1.0, 0.5938, 0.5, 0.5938, 0.5, 0.5938, 1.0, 0.5625, 1.0, 0.5625, 0.5, 0.5625, 0.5, 0.5625, 1.0, 0.5312, 1.0, 0.5312, 0.5, 0.5312, 0.5, 0.5312, 1.0, 0.5, 1.0, 0.5, 0.5, 0.5, 0.5, 0.5, 1.0, 0.4688, 1.0, 0.4688, 0.5, 0.4688, 0.5, 0.4688, 1.0, 0.4375, 1.0, 0.4375, 0.5, 0.4375, 0.5, 0.4375, 1.0, 0.4062, 1.0, 0.4062, 0.5, 0.4062, 0.5, 0.4062, 1.0, 0.375, 1.0, 0.375, 0.5, 0.375, 0.5, 0.375, 1.0, 0.3438, 1.0, 0.3438, 0.5, 0.3438, 0.5, 0.3438, 1.0, 0.3125, 1.0, 0.3125, 0.5, 0.3125, 0.5, 0.3125, 1.0, 0.2812, 1.0, 0.2812, 0.5, 0.2812, 0.5, 0.2812, 1.0, 0.25, 1.0, 0.25, 0.5, 0.25, 0.5, 0.25, 1.0, 0.2188, 1.0, 0.2188, 0.5, 0.2188, 0.5, 0.2188, 1.0, 0.1875, 1.0, 0.1875, 0.5, 0.1875, 0.5, 0.1875, 1.0, 0.1562, 1.0, 0.1562, 0.5, 0.1562, 0.5, 0.1562, 1.0, 0.125, 1.0, 0.125, 0.5, 0.125, 0.5, 0.125, 1.0, 0.09375, 1.0, 0.09375, 0.5, 0.09375, 0.5, 0.09375, 1.0, 0.0625, 1.0, 0.0625, 0.5, 0.2968, 0.4854, 0.25, 0.49, 0.2032, 0.4854, 0.1582, 0.4717, 0.1167, 0.4496, 0.08029, 0.4197, 0.05045, 0.3833, 0.02827, 0.3418, 0.01461, 0.2968, 0.01, 0.25, 0.01461, 0.2032, 0.02827, 0.1582, 0.05045, 0.1167, 0.08029, 0.08029, 0.1167, 0.05045, 0.1582, 0.02827, 0.2032, 0.01461, 0.25, 0.01, 0.2968, 0.01461, 0.3418, 0.02827, 0.3833, 0.05045, 0.4197, 0.08029, 0.4496, 0.1167, 0.4717, 0.1582, 0.4854, 0.2032, 0.49, 0.25, 0.4854, 0.2968, 0.4717, 0.3418, 0.4496, 0.3833, 0.4197, 0.4197, 0.3833, 0.4496, 0.3418, 0.4717, 0.0625, 0.5, 0.0625, 1.0, 0.03125, 1.0, 0.03125, 0.5, 0.03125, 0.5, 0.03125, 1.0, 0.0, 1.0, 0.0, 0.5, 0.75, 0.49, 0.7968, 0.4854, 0.8418, 0.4717, 0.8833, 0.4496, 0.9197, 0.4197, 0.9496, 0.3833, 0.9717, 0.3418, 0.9854, 0.2968, 0.99, 0.25, 0.9854, 0.2032, 0.9717, 0.1582, 0.9496, 0.1167, 0.9197, 0.08029, 0.8833, 0.05045, 0.8418, 0.02827, 0.7968, 0.01461, 0.75, 0.01, 0.7032, 0.01461, 0.6582, 0.02827, 0.6167, 0.05045, 0.5803, 0.08029, 0.5504, 0.1167, 0.5283, 0.1582, 0.5146, 0.2032, 0.51, 0.25, 0.5146, 0.2968, 0.5283, 0.3418, 0.5504, 0.3833, 0.5803, 0.4197, 0.6167, 0.4496, 0.6582, 0.4717, 0.7032, 0.4854])
me_cylinder_009.update()

# ---- objects
ob_cube = bpy.data.objects.new('Cube', me_cube)
ob_cylinder = bpy.data.objects.new('Cylinder', me_cylinder)
ob_cylinder_001 = bpy.data.objects.new('Cylinder.001', me_cylinder_001)
ob_cylinder_002 = bpy.data.objects.new('Cylinder.002', me_cylinder_002)
ob_cylinder_003 = bpy.data.objects.new('Cylinder.003', me_cylinder_003)
ob_cylinder_004 = bpy.data.objects.new('Cylinder.004', me_cylinder_004)
ob_cylinder_005 = bpy.data.objects.new('Cylinder.005', me_cylinder_005)
ob_cylinder_006 = bpy.data.objects.new('Cylinder.006', me_cylinder_006)
ob_cylinder_007 = bpy.data.objects.new('Cylinder.007', me_cylinder_007)
ob_cylinder_008 = bpy.data.objects.new('Cylinder.008', me_cylinder_008)
ob_cylinder_009 = bpy.data.objects.new('Cylinder.009', me_cylinder_009)

# ---- transforms, parenting, visibility, modifiers, constraints
ob_cube.location = (0.0, 0.0, 6.5)
ob_cube.scale = (22.5, 0.8, 0.2)
ob_cube.lock_rotations_4d = False
ob_cube.empty_display_type = 'ARROWS'
ob_cube.lineart.crease_threshold = 0.0
ob_cylinder.location = (-5.0, 0.0, 3.0)
ob_cylinder.scale = (0.6, 0.6, 5.0)
ob_cylinder_001.location = (5.0, 0.0, 3.0)
ob_cylinder_001.scale = (0.6, 0.6, 5.0)
ob_cylinder_002.location = (10.0, 0.0, 3.0)
ob_cylinder_002.scale = (0.6, 0.6, 5.0)
ob_cylinder_003.location = (0.0, 0.0, 3.0)
ob_cylinder_003.scale = (0.6, 0.6, 5.0)
ob_cylinder_004.location = (-10.0, 0.0, 3.0)
ob_cylinder_004.scale = (0.6, 0.6, 5.0)
ob_cylinder_005.location = (15.0, 0.0, 3.0)
ob_cylinder_005.scale = (0.6, 0.6, 5.0)
ob_cylinder_006.location = (-15.0, 0.0, 3.0)
ob_cylinder_006.scale = (0.6, 0.6, 5.0)
ob_cylinder_007.location = (20.0, 0.0, 3.0)
ob_cylinder_007.scale = (0.6, 0.6, 5.0)
ob_cylinder_008.location = (-20.0, 0.0, 3.0)
ob_cylinder_008.scale = (0.6, 0.6, 5.0)
ob_cylinder_009.location = (0.0, 0.0, 3.0)
ob_cylinder_009.scale = (0.6, 0.6, 5.0)

# ---- collection membership
col_collection.objects.link(ob_cube)
col_collection.objects.link(ob_cylinder)
col_collection.objects.link(ob_cylinder_001)
col_collection.objects.link(ob_cylinder_002)
col_collection.objects.link(ob_cylinder_003)
col_collection.objects.link(ob_cylinder_004)
col_collection.objects.link(ob_cylinder_005)
col_collection.objects.link(ob_cylinder_006)
col_collection.objects.link(ob_cylinder_007)
col_collection.objects.link(ob_cylinder_008)
col_collection.objects.link(ob_cylinder_009)

# ---- scene / render settings (as saved in the file)
scene.frame_start = 1; scene.frame_end = 250; scene.frame_set(1)
scene.render.engine = 'BLENDER_EEVEE_NEXT'
bpy.context.view_layer.update()

# ---- added for rendering (the .blend has no active camera and no usable light): camera, sun
cam_auto = bpy.data.cameras.new('AutoCamera')
cam_auto.lens = 50.0
cam_auto.sensor_width = 36.0
cam_auto.clip_end = 1000.0
ob_auto_camera = bpy.data.objects.new('AutoCamera', cam_auto)
scene.collection.objects.link(ob_auto_camera)
ob_auto_camera.location = (42.1986, -50.6383, 36.8319)
ob_auto_camera.rotation_euler = (1.09748, -7.21219e-08, 0.694738)
scene.camera = ob_auto_camera
light_auto_sun = bpy.data.lights.new('AutoSun', 'SUN')
light_auto_sun.energy = 3.0
light_auto_sun.angle = 0.0523599
ob_auto_sun = bpy.data.objects.new('AutoSun', light_auto_sun)
scene.collection.objects.link(ob_auto_sun)
ob_auto_sun.rotation_euler = (0.872665, 0.174533, 0.523599)
bpy.context.view_layer.update()
